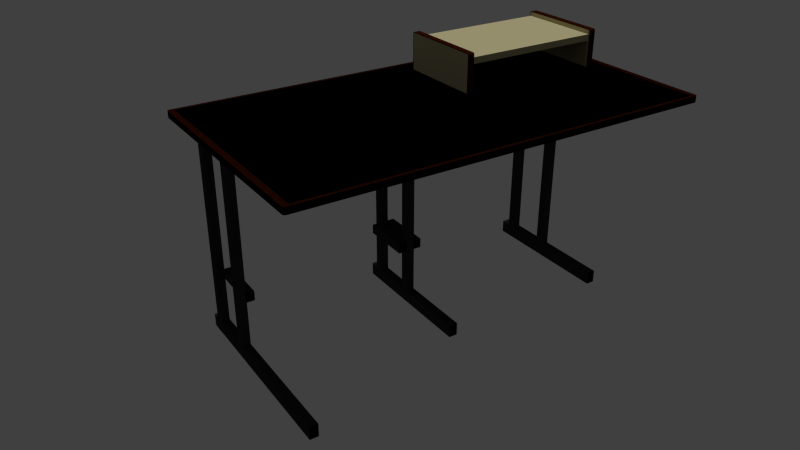 # Source: MesaMiComputadoraParaUnity.blend  (saved by Blender 2.79.0; exported with 4.5.12 LTS)
import bpy
from mathutils import Matrix  # noqa: F401  (used for matrix-valued properties, if any)

bpy.ops.wm.read_factory_settings(use_empty=True)
scene = bpy.context.scene
scene.name = 'Scene'

# ---- collections
col_collection_1 = bpy.data.collections.new('Collection 1'); scene.collection.children.link(col_collection_1)

# ---- materials (node trees are filled in below, after node groups)
mat_laminablanca = bpy.data.materials.new('LaminaBlanca')
mat_laminablanca.alpha_threshold = 0.0
mat_laminablanca.use_transparent_shadow = False
mat_laminablanca.diffuse_color = (0.4385, 0.3931, 0.2233, 1.0)
mat_laminablanca.roughness = 0.5
mat_laminablanca.specular_intensity = 0.0
mat_sucio = bpy.data.materials.new('Sucio')
mat_sucio.alpha_threshold = 0.0
mat_sucio.use_transparent_shadow = False
mat_sucio.diffuse_color = (0.00637, 0.00637, 0.00637, 1.0)
mat_sucio.roughness = 0.5
mat_sucio.specular_intensity = 0.0
mat_material = bpy.data.materials.new('Material')
mat_material.alpha_threshold = 0.0
mat_material.use_transparent_shadow = False
mat_material.diffuse_color = (0.03106, 0.03106, 0.03106, 1.0)
mat_material.specular_color = (0.08714, 0.08714, 0.08714)
mat_material.roughness = 0.5
mat_material.specular_intensity = 0.0
mat_tapitas = bpy.data.materials.new('Tapitas')
mat_tapitas.alpha_threshold = 0.0
mat_tapitas.use_transparent_shadow = False
mat_tapitas.diffuse_color = (0.0, 0.0, 0.0, 1.0)
mat_tapitas.specular_color = (0.06998, 0.06998, 0.06998)
mat_tapitas.roughness = 0.5
mat_tapitas.specular_intensity = 0.01167
mat_goma = bpy.data.materials.new('Goma')
mat_goma.alpha_threshold = 0.0
mat_goma.use_transparent_shadow = False
mat_goma.diffuse_color = (0.02721, 0.00425, 0.0003562, 1.0)
mat_goma.specular_color = (0.2266, 0.0362, 0.005214)
mat_goma.roughness = 0.5
mat_goma.specular_intensity = 0.214

# ---- material node trees

# ---- world
world_world = bpy.data.worlds.new('World'); scene.world = world_world
world_world.color = (0.05088, 0.05088, 0.05088)
world_world.use_sun_shadow = False
world_world.sun_shadow_jitter_overblur = 0.0
world_world.cycles.sampling_method = 'NONE'
world_world.cycles.sample_map_resolution = 256

# ---- cameras
cam_camera = bpy.data.cameras.new('Camera')
cam_camera.clip_end = 100.0
cam_camera.lens = 35.0
cam_camera.sensor_width = 32.0
cam_camera.sensor_height = 18.0
cam_camera.display_size = 2.0
cam_camera.dof.focus_distance = 0.0
cam_camera.dof.aperture_fstop = 128.0
cam_camera.dof.aperture_blades = 6

# ---- lights
light_hemi = bpy.data.lights.new('Hemi', 'SUN')
light_hemi.transmission_factor = 0.0
light_hemi.angle = 0.1993
light_hemi.energy = 2.0
light_hemi.shadow_buffer_clip_start = 0.5
light_hemi.shadow_soft_size = 0.1
light_hemi.shadow_cascade_max_distance = 1000.0
light_hemi.cycles.use_multiple_importance_sampling = False

# ---- meshes
me_cube_023 = bpy.data.meshes.new('Cube.023')
me_cube_023.from_pydata([(-0.01001, 0.1287, 0.05689), (-0.01001, 0.1304, 0.05685), (-0.01001, 0.1317, 0.0565), (-0.01001, 0.1331, 0.05611), (0.01001, 0.1317, 0.0565), (0.01001, 0.1304, 0.05685), (0.01001, 0.1287, 0.05689), (0.01001, 0.127, 0.05689), (0.01001, 0.1253, 0.05689), (0.01001, 0.1355, 0.04152), (0.01001, 0.1355, 0.04372), (0.01001, 0.1355, 0.04591), (0.01001, 0.1355, 0.04811), (0.01001, 0.1355, 0.0503), (0.01001, 0.1354, 0.05237), (0.01001, 0.1349, 0.05405), (0.01001, 0.1331, 0.05611), (-0.01001, 0.1349, 0.05405), (-0.01001, 0.1354, 0.05237), (-0.01001, 0.1355, 0.0503), (-0.01001, 0.1355, 0.04811), (-0.01001, 0.1355, 0.04591), (-0.01001, 0.1355, 0.04372), (-0.01001, 0.1355, -0.05844), (0.01001, 0.1355, 0.03932), (0.01001, 0.1355, -0.05844), (0.01001, 0.1355, 0.03713), (-0.01001, -0.1253, 0.05689), (-0.01001, -0.127, 0.05689), (-0.01001, -0.1287, 0.05689), (-0.01001, -0.1304, 0.05685), (-0.01001, -0.1317, 0.0565), (-0.01001, -0.1331, 0.05611), (0.01001, -0.1317, 0.0565), (0.01001, -0.1304, 0.05685), (0.01001, -0.1287, 0.05689), (0.01001, -0.127, 0.05689), (0.01001, -0.1253, 0.05689), (0.01001, -0.1355, 0.04152), (0.01001, -0.1355, 0.04372), (0.01001, -0.1355, 0.04591), (0.01001, -0.1355, 0.04811), (0.01001, -0.1355, 0.0503), (0.01001, -0.1354, 0.05237), (0.01001, -0.1349, 0.05405), (0.01001, -0.1331, 0.05611), (-0.01001, -0.1349, 0.05405), (-0.01001, -0.1354, 0.05237), (-0.01001, -0.1355, 0.0503), (-0.01001, -0.1355, 0.04811), (-0.01001, -0.1355, 0.04591), (-0.01001, -0.1355, 0.04372), (-0.01001, 0.1253, 0.05689), (-0.01001, 0.127, 0.05689), (-0.01001, -0.1355, -0.05844), (0.01001, -0.1355, 0.03932), (0.01001, -0.1355, -0.05844), (0.01001, -0.1355, 0.03713)], [], [(33, 45, 44, 43, 42, 41, 40, 39, 38, 55, 57, 56, 25, 26, 24, 9, 10, 11, 12, 13, 14, 15, 16, 4, 5, 6, 7, 8, 37, 36, 35, 34), (47, 46, 32, 31, 30, 29, 28, 27, 52, 53, 0, 1, 2, 3, 17, 18, 19, 20, 21, 22, 23, 54, 51, 50, 49, 48)])
me_cube_023.materials.append(mat_laminablanca)
me_cube_023.use_remesh_preserve_volume = False
me_cube_023.use_remesh_preserve_attributes = False
me_cube_023.use_mirror_vertex_groups = False
me_cube_023.update()
me_cube_022 = bpy.data.meshes.new('Cube.022')
me_cube_022.from_pydata([(-0.6331, -0.318, -0.009727), (-0.6331, -0.3433, 0.009727), (-0.6318, -0.3427, 0.009708), (-0.6331, -0.3433, 0.009236), (-0.6318, -0.3427, 0.009218), (-0.6318, -0.3138, 0.009218), (-0.6331, -0.3144, 0.009236), (-0.6318, -0.3138, 0.009708), (-0.6331, -0.3144, 0.009727), (-0.6318, -0.3138, -0.009218), (-0.6331, -0.3144, -0.009236), (-0.6318, -0.3138, -0.009708), (-0.6331, -0.3144, -0.009727), (-0.6331, -0.3216, -0.009727), (-0.6331, -0.3252, -0.009727), (-0.6331, -0.3288, -0.009727), (-0.6331, -0.3325, -0.009727), (-0.6331, -0.3361, -0.009727), (-0.6318, -0.3174, -0.009708), (-0.6318, -0.321, -0.009708), (-0.6318, -0.3246, -0.009708), (-0.6318, -0.3282, -0.009708), (-0.6318, -0.3318, -0.009708), (-0.6318, -0.3354, -0.009708), (-0.6331, -0.318, -0.009236), (-0.6331, -0.3216, -0.009236), (-0.6331, -0.3252, -0.009236), (-0.6331, -0.3288, -0.009236), (-0.6331, -0.3325, -0.009236), (-0.6331, -0.3361, -0.009236), (-0.6318, -0.3174, -0.009218), (-0.6318, -0.321, -0.009218), (-0.6318, -0.3246, -0.009218), (-0.6318, -0.3282, -0.009218), (-0.6318, -0.3318, -0.009218), (-0.6318, -0.3354, -0.009218), (-0.6318, -0.339, 0.009218), (-0.6318, -0.3354, 0.009218), (-0.6318, -0.3318, 0.009218), (-0.6318, -0.3282, 0.009218), (-0.6318, -0.3246, 0.009218), (-0.6318, -0.321, 0.009218), (-0.6318, -0.3174, 0.009218), (-0.6331, -0.3397, 0.009236), (-0.6331, -0.3361, 0.009236), (-0.6331, -0.3325, 0.009236), (-0.6331, -0.3288, 0.009236), (-0.6331, -0.3252, 0.009236), (-0.6331, -0.3216, 0.009236), (-0.6331, -0.318, 0.009236), (-0.6318, -0.339, 0.009708), (-0.6318, -0.3354, 0.009708), (-0.6318, -0.3318, 0.009708), (-0.6318, -0.3282, 0.009708), (-0.6318, -0.3246, 0.009708), (-0.6318, -0.321, 0.009708), (-0.6318, -0.3174, 0.009708), (-0.6331, -0.3397, 0.009727), (-0.6331, -0.3361, 0.009727), (-0.6331, -0.3325, 0.009727), (-0.6331, -0.3288, 0.009727), (-0.6331, -0.3252, 0.009727), (-0.6331, -0.3216, 0.009727), (-0.6331, -0.318, 0.009727), (-0.6119, -0.3433, 0.009727), (-0.6107, -0.3427, 0.009708), (-0.6119, -0.3433, 0.009236), (-0.6107, -0.3427, 0.009218), (-0.6149, -0.3433, 0.009727), (-0.618, -0.3433, 0.009727), (-0.621, -0.3433, 0.009727), (-0.624, -0.3433, 0.009727), (-0.627, -0.3433, 0.009727), (-0.63, -0.3433, 0.009727), (-0.6137, -0.3427, 0.009708), (-0.6168, -0.3427, 0.009708), (-0.6198, -0.3427, 0.009708), (-0.6228, -0.3427, 0.009708), (-0.6258, -0.3427, 0.009708), (-0.6288, -0.3427, 0.009708), (-0.6149, -0.3433, 0.009236), (-0.618, -0.3433, 0.009236), (-0.621, -0.3433, 0.009236), (-0.624, -0.3433, 0.009236), (-0.627, -0.3433, 0.009236), (-0.63, -0.3433, 0.009236), (-0.6137, -0.3427, 0.009218), (-0.6168, -0.3427, 0.009218), (-0.6198, -0.3427, 0.009218), (-0.6228, -0.3427, 0.009218), (-0.6258, -0.3427, 0.009218), (-0.6288, -0.3427, 0.009218), (0.6331, -0.318, -0.009727), (0.6331, -0.3433, 0.009727), (0.6331, -0.3433, -0.009727), (0.6318, -0.3427, 0.009708), (0.6318, -0.3427, -0.009708), (0.6331, -0.3433, 0.009236), (0.6331, -0.3433, -0.009236), (0.6318, -0.3427, 0.009218), (0.6318, -0.3138, 0.009218), (0.6331, -0.3144, 0.009236), (0.6318, -0.3427, -0.009218), (0.6318, -0.3138, 0.009708), (0.6331, -0.3144, 0.009727), (0.6318, -0.3138, -0.009218), (0.6331, -0.3144, -0.009236), (0.6318, -0.3138, -0.009708), (0.6331, -0.3144, -0.009727), (0.6331, -0.3216, -0.009727), (0.6331, -0.3252, -0.009727), (0.6331, -0.3288, -0.009727), (0.6331, -0.3325, -0.009727), (0.6331, -0.3361, -0.009727), (0.6331, -0.3397, -0.009727), (0.6318, -0.3174, -0.009708), (0.6318, -0.321, -0.009708), (0.6318, -0.3246, -0.009708), (0.6318, -0.3282, -0.009708), (0.6318, -0.3318, -0.009708), (0.6318, -0.3354, -0.009708), (0.6318, -0.339, -0.009708), (0.6331, -0.318, -0.009236), (0.6331, -0.3216, -0.009236), (0.6331, -0.3252, -0.009236), (0.6331, -0.3288, -0.009236), (0.6331, -0.3325, -0.009236), (0.6331, -0.3361, -0.009236), (0.6331, -0.3397, -0.009236), (0.6318, -0.3174, -0.009218), (0.6318, -0.321, -0.009218), (0.6318, -0.3246, -0.009218), (0.6318, -0.3282, -0.009218), (0.6318, -0.3318, -0.009218), (0.6318, -0.3354, -0.009218), (0.6318, -0.339, -0.009218), (0.6318, -0.339, 0.009218), (0.6318, -0.3354, 0.009218), (0.6318, -0.3318, 0.009218), (0.6318, -0.3282, 0.009218), (0.6318, -0.3246, 0.009218), (0.6318, -0.321, 0.009218), (0.6318, -0.3174, 0.009218), (0.6331, -0.3397, 0.009236), (0.6331, -0.3361, 0.009236), (0.6331, -0.3325, 0.009236), (0.6331, -0.3288, 0.009236), (0.6331, -0.3252, 0.009236), (0.6331, -0.3216, 0.009236), (0.6331, -0.318, 0.009236), (0.6318, -0.339, 0.009708), (0.6318, -0.3354, 0.009708), (0.6318, -0.3318, 0.009708), (0.6318, -0.3282, 0.009708), (0.6318, -0.3246, 0.009708), (0.6318, -0.321, 0.009708), (0.6318, -0.3174, 0.009708), (0.6331, -0.3397, 0.009727), (0.6331, -0.3361, 0.009727), (0.6331, -0.3325, 0.009727), (0.6331, -0.3288, 0.009727), (0.6331, -0.3252, 0.009727), (0.6331, -0.3216, 0.009727), (0.6331, -0.318, 0.009727), (0.6119, -0.3433, 0.009727), (0.6107, -0.3427, 0.009708), (0.6119, -0.3433, 0.009236), (0.6107, -0.3427, 0.009218), (0.6107, -0.3427, -0.009708), (0.6119, -0.3433, -0.009236), (0.6107, -0.3427, -0.009218), (0.6149, -0.3433, 0.009727), (0.618, -0.3433, 0.009727), (0.621, -0.3433, 0.009727), (0.624, -0.3433, 0.009727), (0.627, -0.3433, 0.009727), (0.63, -0.3433, 0.009727), (0.6137, -0.3427, 0.009708), (0.6168, -0.3427, 0.009708), (0.6198, -0.3427, 0.009708), (0.6228, -0.3427, 0.009708), (0.6258, -0.3427, 0.009708), (0.6288, -0.3427, 0.009708), (0.6149, -0.3433, 0.009236), (0.618, -0.3433, 0.009236), (0.621, -0.3433, 0.009236), (0.624, -0.3433, 0.009236), (0.627, -0.3433, 0.009236), (0.63, -0.3433, 0.009236), (0.6137, -0.3427, 0.009218), (0.6168, -0.3427, 0.009218), (0.6198, -0.3427, 0.009218), (0.6228, -0.3427, 0.009218), (0.6258, -0.3427, 0.009218), (0.6288, -0.3427, 0.009218), (0.63, -0.3433, -0.009727), (0.627, -0.3433, -0.009727), (0.624, -0.3433, -0.009727), (0.621, -0.3433, -0.009727), (0.618, -0.3433, -0.009727), (0.6288, -0.3427, -0.009708), (0.6258, -0.3427, -0.009708), (0.6228, -0.3427, -0.009708), (0.6198, -0.3427, -0.009708), (0.6168, -0.3427, -0.009708), (0.6137, -0.3427, -0.009708), (0.63, -0.3433, -0.009236), (0.627, -0.3433, -0.009236), (0.624, -0.3433, -0.009236), (0.621, -0.3433, -0.009236), (0.618, -0.3433, -0.009236), (0.6149, -0.3433, -0.009236), (0.6288, -0.3427, -0.009218), (0.6258, -0.3427, -0.009218), (0.6228, -0.3427, -0.009218), (0.6198, -0.3427, -0.009218), (0.6168, -0.3427, -0.009218), (0.6137, -0.3427, -0.009218), (0.6331, -0.318, -0.009727), (0.6331, -0.3433, 0.009727), (0.6331, -0.3433, -0.009727), (0.6318, -0.3427, 0.009708), (0.6318, -0.3427, -0.009708), (0.6331, -0.3433, 0.009236), (0.6331, -0.3433, -0.009236), (0.6318, -0.3427, 0.009218), (0.6318, -0.3138, 0.009218), (0.6331, -0.3144, 0.009236), (0.6318, -0.3427, -0.009218), (0.6318, -0.3138, 0.009708), (0.6331, -0.3144, 0.009727), (0.6318, -0.3138, -0.009218), (0.6331, -0.3144, -0.009236), (0.6318, -0.3138, -0.009708), (0.6331, -0.3144, -0.009727), (0.6331, -0.3216, -0.009727), (0.6331, -0.3252, -0.009727), (0.6331, -0.3288, -0.009727), (0.6331, -0.3325, -0.009727), (0.6331, -0.3361, -0.009727), (0.6331, -0.3397, -0.009727), (0.6318, -0.3174, -0.009708), (0.6318, -0.321, -0.009708), (0.6318, -0.3246, -0.009708), (0.6318, -0.3282, -0.009708), (0.6318, -0.3318, -0.009708), (0.6318, -0.3354, -0.009708), (0.6318, -0.339, -0.009708), (0.6331, -0.318, -0.009236), (0.6331, -0.3216, -0.009236), (0.6331, -0.3252, -0.009236), (0.6331, -0.3288, -0.009236), (0.6331, -0.3325, -0.009236), (0.6331, -0.3361, -0.009236), (0.6331, -0.3397, -0.009236), (0.6318, -0.3174, -0.009218), (0.6318, -0.321, -0.009218), (0.6318, -0.3246, -0.009218), (0.6318, -0.3282, -0.009218), (0.6318, -0.3318, -0.009218), (0.6318, -0.3354, -0.009218), (0.6318, -0.339, -0.009218), (0.6318, -0.339, 0.009218), (0.6318, -0.3354, 0.009218), (0.6318, -0.3318, 0.009218), (0.6318, -0.3282, 0.009218), (0.6318, -0.3246, 0.009218), (0.6318, -0.321, 0.009218), (0.6318, -0.3174, 0.009218), (0.6331, -0.3397, 0.009236), (0.6331, -0.3361, 0.009236), (0.6331, -0.3325, 0.009236), (0.6331, -0.3288, 0.009236), (0.6331, -0.3252, 0.009236), (0.6331, -0.3216, 0.009236), (0.6331, -0.318, 0.009236), (0.6318, -0.339, 0.009708), (0.6318, -0.3354, 0.009708), (0.6318, -0.3318, 0.009708), (0.6318, -0.3282, 0.009708), (0.6318, -0.3246, 0.009708), (0.6318, -0.321, 0.009708), (0.6318, -0.3174, 0.009708), (0.6331, -0.3397, 0.009727), (0.6331, -0.3361, 0.009727), (0.6331, -0.3325, 0.009727), (0.6331, -0.3288, 0.009727), (0.6331, -0.3252, 0.009727), (0.6331, -0.3216, 0.009727), (0.6331, -0.318, 0.009727), (0.6119, -0.3433, 0.009727), (0.6107, -0.3427, 0.009708), (0.6119, -0.3433, 0.009236), (0.6107, -0.3427, 0.009218), (0.6107, -0.3427, -0.009708), (0.6119, -0.3433, -0.009236), (0.6107, -0.3427, -0.009218), (0.6149, -0.3433, 0.009727), (0.618, -0.3433, 0.009727), (0.621, -0.3433, 0.009727), (0.624, -0.3433, 0.009727), (0.627, -0.3433, 0.009727), (0.63, -0.3433, 0.009727), (0.6137, -0.3427, 0.009708), (0.6168, -0.3427, 0.009708), (0.6198, -0.3427, 0.009708), (0.6228, -0.3427, 0.009708), (0.6258, -0.3427, 0.009708), (0.6288, -0.3427, 0.009708), (0.6149, -0.3433, 0.009236), (0.618, -0.3433, 0.009236), (0.621, -0.3433, 0.009236), (0.624, -0.3433, 0.009236), (0.627, -0.3433, 0.009236), (0.63, -0.3433, 0.009236), (0.6137, -0.3427, 0.009218), (0.6168, -0.3427, 0.009218), (0.6198, -0.3427, 0.009218), (0.6228, -0.3427, 0.009218), (0.6258, -0.3427, 0.009218), (0.6288, -0.3427, 0.009218), (0.63, -0.3433, -0.009727), (0.627, -0.3433, -0.009727), (0.624, -0.3433, -0.009727), (0.621, -0.3433, -0.009727), (0.618, -0.3433, -0.009727), (0.6288, -0.3427, -0.009708), (0.6258, -0.3427, -0.009708), (0.6228, -0.3427, -0.009708), (0.6198, -0.3427, -0.009708), (0.6168, -0.3427, -0.009708), (0.6137, -0.3427, -0.009708), (0.63, -0.3433, -0.009236), (0.627, -0.3433, -0.009236), (0.624, -0.3433, -0.009236), (0.621, -0.3433, -0.009236), (0.618, -0.3433, -0.009236), (0.6149, -0.3433, -0.009236), (0.6288, -0.3427, -0.009218), (0.6258, -0.3427, -0.009218), (0.6228, -0.3427, -0.009218), (0.6198, -0.3427, -0.009218), (0.6168, -0.3427, -0.009218), (0.6137, -0.3427, -0.009218), (-0.6331, -0.318, -0.009727), (-0.6331, -0.3433, 0.009727), (-0.6318, -0.3427, 0.009708), (-0.6331, -0.3433, 0.009236), (-0.6318, -0.3427, 0.009218), (-0.6318, -0.3138, 0.009218), (-0.6331, -0.3144, 0.009236), (-0.6318, -0.3138, 0.009708), (-0.6331, -0.3144, 0.009727), (0.0, -0.3433, 0.009727), (-0.6318, -0.3138, -0.009218), (0.0, -0.3427, 0.009708), (-0.6331, -0.3144, -0.009236), (-0.6318, -0.3138, -0.009708), (0.0, -0.3433, 0.009236), (-0.6331, -0.3144, -0.009727), (0.0, -0.3427, 0.009218), (-0.6331, -0.3216, -0.009727), (-0.6331, -0.3252, -0.009727), (-0.6331, -0.3288, -0.009727), (-0.6331, -0.3325, -0.009727), (-0.6331, -0.3361, -0.009727), (-0.6318, -0.3174, -0.009708), (-0.6318, -0.321, -0.009708), (-0.6318, -0.3246, -0.009708), (-0.6318, -0.3282, -0.009708), (-0.6318, -0.3318, -0.009708), (-0.6318, -0.3354, -0.009708), (-0.6331, -0.318, -0.009236), (-0.6331, -0.3216, -0.009236), (-0.6331, -0.3252, -0.009236), (-0.6331, -0.3288, -0.009236), (-0.6331, -0.3325, -0.009236), (-0.6331, -0.3361, -0.009236), (-0.6318, -0.3174, -0.009218), (-0.6318, -0.321, -0.009218), (-0.6318, -0.3246, -0.009218), (-0.6318, -0.3282, -0.009218), (-0.6318, -0.3318, -0.009218), (-0.6318, -0.3354, -0.009218), (-0.6318, -0.339, 0.009218), (-0.6318, -0.3354, 0.009218), (-0.6318, -0.3318, 0.009218), (-0.6318, -0.3282, 0.009218), (-0.6318, -0.3246, 0.009218), (-0.6318, -0.321, 0.009218), (-0.6318, -0.3174, 0.009218), (-0.6331, -0.3397, 0.009236), (-0.6331, -0.3361, 0.009236), (-0.6331, -0.3325, 0.009236), (-0.6331, -0.3288, 0.009236), (-0.6331, -0.3252, 0.009236), (-0.6331, -0.3216, 0.009236), (-0.6331, -0.318, 0.009236), (-0.6318, -0.339, 0.009708), (-0.6318, -0.3354, 0.009708), (-0.6318, -0.3318, 0.009708), (-0.6318, -0.3282, 0.009708), (-0.6318, -0.3246, 0.009708), (-0.6318, -0.321, 0.009708), (-0.6318, -0.3174, 0.009708), (-0.6331, -0.3397, 0.009727), (-0.6331, -0.3361, 0.009727), (-0.6331, -0.3325, 0.009727), (-0.6331, -0.3288, 0.009727), (-0.6331, -0.3252, 0.009727), (-0.6331, -0.3216, 0.009727), (-0.6331, -0.318, 0.009727), (-0.6119, -0.3433, 0.009727), (-0.6107, -0.3427, 0.009708), (-0.6119, -0.3433, 0.009236), (-0.6107, -0.3427, 0.009218), (-0.6149, -0.3433, 0.009727), (-0.618, -0.3433, 0.009727), (-0.621, -0.3433, 0.009727), (-0.624, -0.3433, 0.009727), (-0.627, -0.3433, 0.009727), (-0.63, -0.3433, 0.009727), (-0.6137, -0.3427, 0.009708), (-0.6168, -0.3427, 0.009708), (-0.6198, -0.3427, 0.009708), (-0.6228, -0.3427, 0.009708), (-0.6258, -0.3427, 0.009708), (-0.6288, -0.3427, 0.009708), (-0.6149, -0.3433, 0.009236), (-0.618, -0.3433, 0.009236), (-0.621, -0.3433, 0.009236), (-0.624, -0.3433, 0.009236), (-0.627, -0.3433, 0.009236), (-0.63, -0.3433, 0.009236), (-0.6137, -0.3427, 0.009218), (-0.6168, -0.3427, 0.009218), (-0.6198, -0.3427, 0.009218), (-0.6228, -0.3427, 0.009218), (-0.6258, -0.3427, 0.009218), (-0.6288, -0.3427, 0.009218), (-0.6331, 0.318, -0.009727), (-0.6331, 0.3433, 0.009727), (-0.6331, 0.3433, -0.009727), (-0.6318, 0.3427, 0.009708), (-0.6318, 0.3427, -0.009708), (-0.6331, 0.3433, 0.009236), (-0.6331, 0.3433, -0.009236), (-0.6318, 0.3427, 0.009218), (-0.6318, 0.3138, 0.009218), (-0.6331, 0.3144, 0.009236), (-0.6318, 0.3427, -0.009218), (-0.6318, 0.3138, 0.009708), (-0.6331, 0.3144, 0.009727), (-0.6318, 0.3138, -0.009218), (-0.6331, 0.3144, -0.009236), (-0.6318, 0.3138, -0.009708), (-0.6331, 0.3144, -0.009727), (-0.6331, 0.0, 0.009727), (-0.6331, 0.0, -0.009727), (-0.6318, 0.0, 0.009708), (-0.6318, 0.0, -0.009708), (-0.6331, 0.0, 0.009236), (-0.6331, 0.0, -0.009236), (-0.6318, 0.0, 0.009218), (-0.6318, 0.0, -0.009218), (-0.6331, 0.3216, -0.009727), (-0.6331, 0.3252, -0.009727), (-0.6331, 0.3288, -0.009727), (-0.6331, 0.3325, -0.009727), (-0.6331, 0.3361, -0.009727), (-0.6331, 0.3397, -0.009727), (-0.6318, 0.3174, -0.009708), (-0.6318, 0.321, -0.009708), (-0.6318, 0.3246, -0.009708), (-0.6318, 0.3282, -0.009708), (-0.6318, 0.3318, -0.009708), (-0.6318, 0.3354, -0.009708), (-0.6318, 0.339, -0.009708), (-0.6331, 0.318, -0.009236), (-0.6331, 0.3216, -0.009236), (-0.6331, 0.3252, -0.009236), (-0.6331, 0.3288, -0.009236), (-0.6331, 0.3325, -0.009236), (-0.6331, 0.3361, -0.009236), (-0.6331, 0.3397, -0.009236), (-0.6318, 0.3174, -0.009218), (-0.6318, 0.321, -0.009218), (-0.6318, 0.3246, -0.009218), (-0.6318, 0.3282, -0.009218), (-0.6318, 0.3318, -0.009218), (-0.6318, 0.3354, -0.009218), (-0.6318, 0.339, -0.009218), (-0.6318, 0.339, 0.009218), (-0.6318, 0.3354, 0.009218), (-0.6318, 0.3318, 0.009218), (-0.6318, 0.3282, 0.009218), (-0.6318, 0.3246, 0.009218), (-0.6318, 0.321, 0.009218), (-0.6318, 0.3174, 0.009218), (-0.6331, 0.3397, 0.009236), (-0.6331, 0.3361, 0.009236), (-0.6331, 0.3325, 0.009236), (-0.6331, 0.3288, 0.009236), (-0.6331, 0.3252, 0.009236), (-0.6331, 0.3216, 0.009236), (-0.6331, 0.318, 0.009236), (-0.6318, 0.339, 0.009708), (-0.6318, 0.3354, 0.009708), (-0.6318, 0.3318, 0.009708), (-0.6318, 0.3282, 0.009708), (-0.6318, 0.3246, 0.009708), (-0.6318, 0.321, 0.009708), (-0.6318, 0.3174, 0.009708), (-0.6331, 0.3397, 0.009727), (-0.6331, 0.3361, 0.009727), (-0.6331, 0.3325, 0.009727), (-0.6331, 0.3288, 0.009727), (-0.6331, 0.3252, 0.009727), (-0.6331, 0.3216, 0.009727), (-0.6331, 0.318, 0.009727), (-0.6119, 0.3433, 0.009727), (-0.6107, 0.3427, 0.009708), (-0.6119, 0.3433, 0.009236), (-0.6107, 0.3427, 0.009218), (-0.6119, 0.3433, -0.009727), (-0.6107, 0.3427, -0.009708), (-0.6119, 0.3433, -0.009236), (-0.6107, 0.3427, -0.009218), (-0.6149, 0.3433, 0.009727), (-0.618, 0.3433, 0.009727), (-0.621, 0.3433, 0.009727), (-0.624, 0.3433, 0.009727), (-0.627, 0.3433, 0.009727), (-0.63, 0.3433, 0.009727), (-0.6137, 0.3427, 0.009708), (-0.6168, 0.3427, 0.009708), (-0.6198, 0.3427, 0.009708), (-0.6228, 0.3427, 0.009708), (-0.6258, 0.3427, 0.009708), (-0.6288, 0.3427, 0.009708), (-0.6149, 0.3433, 0.009236), (-0.618, 0.3433, 0.009236), (-0.621, 0.3433, 0.009236), (-0.624, 0.3433, 0.009236), (-0.627, 0.3433, 0.009236), (-0.63, 0.3433, 0.009236), (-0.6137, 0.3427, 0.009218), (-0.6168, 0.3427, 0.009218), (-0.6198, 0.3427, 0.009218), (-0.6228, 0.3427, 0.009218), (-0.6258, 0.3427, 0.009218), (-0.6288, 0.3427, 0.009218), (-0.63, 0.3433, -0.009727), (-0.627, 0.3433, -0.009727), (-0.624, 0.3433, -0.009727), (-0.621, 0.3433, -0.009727), (-0.618, 0.3433, -0.009727), (-0.6149, 0.3433, -0.009727), (-0.6288, 0.3427, -0.009708), (-0.6258, 0.3427, -0.009708), (-0.6228, 0.3427, -0.009708), (-0.6198, 0.3427, -0.009708), (-0.6168, 0.3427, -0.009708), (-0.6137, 0.3427, -0.009708), (-0.63, 0.3433, -0.009236), (-0.627, 0.3433, -0.009236), (-0.624, 0.3433, -0.009236), (-0.621, 0.3433, -0.009236), (-0.618, 0.3433, -0.009236), (-0.6149, 0.3433, -0.009236), (-0.6288, 0.3427, -0.009218), (-0.6258, 0.3427, -0.009218), (-0.6228, 0.3427, -0.009218), (-0.6198, 0.3427, -0.009218), (-0.6168, 0.3427, -0.009218), (-0.6137, 0.3427, -0.009218), (0.6331, 0.318, -0.009727), (0.6331, 0.3433, 0.009727), (0.6331, 0.3433, -0.009727), (0.6318, 0.3427, 0.009708), (0.6318, 0.3427, -0.009708), (0.6331, 0.3433, 0.009236), (0.6331, 0.3433, -0.009236), (0.6318, 0.3427, 0.009218), (0.6318, 0.3138, 0.009218), (0.6331, 0.3144, 0.009236), (0.6318, 0.3427, -0.009218), (0.6318, 0.3138, 0.009708), (0.6331, 0.3144, 0.009727), (0.6318, 0.3138, -0.009218), (0.6331, 0.3144, -0.009236), (0.6318, 0.3138, -0.009708), (0.6331, 0.3144, -0.009727), (0.6331, 0.0, 0.009727), (0.6331, 0.0, -0.009727), (0.6318, 0.0, 0.009708), (0.6318, 0.0, -0.009708), (0.6331, 0.0, 0.009236), (0.6331, 0.0, -0.009236), (0.6318, 0.0, 0.009218), (0.6318, 0.0, -0.009218), (0.6331, 0.3216, -0.009727), (0.6331, 0.3252, -0.009727), (0.6331, 0.3288, -0.009727), (0.6331, 0.3325, -0.009727), (0.6331, 0.3361, -0.009727), (0.6331, 0.3397, -0.009727), (0.6318, 0.3174, -0.009708), (0.6318, 0.321, -0.009708), (0.6318, 0.3246, -0.009708), (0.6318, 0.3282, -0.009708), (0.6318, 0.3318, -0.009708), (0.6318, 0.3354, -0.009708), (0.6318, 0.339, -0.009708), (0.6331, 0.318, -0.009236), (0.6331, 0.3216, -0.009236), (0.6331, 0.3252, -0.009236), (0.6331, 0.3288, -0.009236), (0.6331, 0.3325, -0.009236), (0.6331, 0.3361, -0.009236), (0.6331, 0.3397, -0.009236), (0.6318, 0.3174, -0.009218), (0.6318, 0.321, -0.009218), (0.6318, 0.3246, -0.009218), (0.6318, 0.3282, -0.009218), (0.6318, 0.3318, -0.009218), (0.6318, 0.3354, -0.009218), (0.6318, 0.339, -0.009218), (0.6318, 0.339, 0.009218), (0.6318, 0.3354, 0.009218), (0.6318, 0.3318, 0.009218), (0.6318, 0.3282, 0.009218), (0.6318, 0.3246, 0.009218), (0.6318, 0.321, 0.009218), (0.6318, 0.3174, 0.009218), (0.6331, 0.3397, 0.009236), (0.6331, 0.3361, 0.009236), (0.6331, 0.3325, 0.009236), (0.6331, 0.3288, 0.009236), (0.6331, 0.3252, 0.009236), (0.6331, 0.3216, 0.009236), (0.6331, 0.318, 0.009236), (0.6318, 0.339, 0.009708), (0.6318, 0.3354, 0.009708), (0.6318, 0.3318, 0.009708), (0.6318, 0.3282, 0.009708), (0.6318, 0.3246, 0.009708), (0.6318, 0.321, 0.009708), (0.6318, 0.3174, 0.009708), (0.6331, 0.3397, 0.009727), (0.6331, 0.3361, 0.009727), (0.6331, 0.3325, 0.009727), (0.6331, 0.3288, 0.009727), (0.6331, 0.3252, 0.009727), (0.6331, 0.3216, 0.009727), (0.6331, 0.318, 0.009727), (0.6119, 0.3433, 0.009727), (0.6107, 0.3427, 0.009708), (0.6119, 0.3433, 0.009236), (0.6107, 0.3427, 0.009218), (0.6119, 0.3433, -0.009727), (0.6107, 0.3427, -0.009708), (0.6119, 0.3433, -0.009236), (0.6107, 0.3427, -0.009218), (0.6149, 0.3433, 0.009727), (0.618, 0.3433, 0.009727), (0.621, 0.3433, 0.009727), (0.624, 0.3433, 0.009727), (0.627, 0.3433, 0.009727), (0.63, 0.3433, 0.009727), (0.6137, 0.3427, 0.009708), (0.6168, 0.3427, 0.009708), (0.6198, 0.3427, 0.009708), (0.6228, 0.3427, 0.009708), (0.6258, 0.3427, 0.009708), (0.6288, 0.3427, 0.009708), (0.6149, 0.3433, 0.009236), (0.618, 0.3433, 0.009236), (0.621, 0.3433, 0.009236), (0.624, 0.3433, 0.009236), (0.627, 0.3433, 0.009236), (0.63, 0.3433, 0.009236), (0.6137, 0.3427, 0.009218), (0.6168, 0.3427, 0.009218), (0.6198, 0.3427, 0.009218), (0.6228, 0.3427, 0.009218), (0.6258, 0.3427, 0.009218), (0.6288, 0.3427, 0.009218), (0.63, 0.3433, -0.009727), (0.627, 0.3433, -0.009727), (0.624, 0.3433, -0.009727), (0.621, 0.3433, -0.009727), (0.618, 0.3433, -0.009727), (0.6149, 0.3433, -0.009727), (0.6288, 0.3427, -0.009708), (0.6258, 0.3427, -0.009708), (0.6228, 0.3427, -0.009708), (0.6198, 0.3427, -0.009708), (0.6168, 0.3427, -0.009708), (0.6137, 0.3427, -0.009708), (0.63, 0.3433, -0.009236), (0.627, 0.3433, -0.009236), (0.624, 0.3433, -0.009236), (0.621, 0.3433, -0.009236), (0.618, 0.3433, -0.009236), (0.6149, 0.3433, -0.009236), (0.6288, 0.3427, -0.009218), (0.6258, 0.3427, -0.009218), (0.6228, 0.3427, -0.009218), (0.6198, 0.3427, -0.009218), (0.6168, 0.3427, -0.009218), (0.6137, 0.3427, -0.009218), (0.6331, 0.318, -0.009727), (0.6331, 0.3433, 0.009727), (0.6331, 0.3433, -0.009727), (0.6318, 0.3427, 0.009708), (0.6318, 0.3427, -0.009708), (0.6331, 0.3433, 0.009236), (0.6331, 0.3433, -0.009236), (0.6318, 0.3427, 0.009218), (0.6318, 0.3138, 0.009218), (0.6331, 0.3144, 0.009236), (0.6318, 0.3427, -0.009218), (0.6318, 0.3138, 0.009708), (0.6331, 0.3144, 0.009727), (0.6318, 0.3138, -0.009218), (0.6331, 0.3144, -0.009236), (0.6318, 0.3138, -0.009708), (0.6331, 0.3144, -0.009727), (0.6331, 0.0, 0.009727), (0.6331, 0.0, -0.009727), (0.6318, 0.0, 0.009708), (0.6318, 0.0, -0.009708), (0.6331, 0.0, 0.009236), (0.6331, 0.0, -0.009236), (0.6318, 0.0, 0.009218), (0.6318, 0.0, -0.009218), (0.6331, 0.3216, -0.009727), (0.6331, 0.3252, -0.009727), (0.6331, 0.3288, -0.009727), (0.6331, 0.3325, -0.009727), (0.6331, 0.3361, -0.009727), (0.6331, 0.3397, -0.009727), (0.6318, 0.3174, -0.009708), (0.6318, 0.321, -0.009708), (0.6318, 0.3246, -0.009708), (0.6318, 0.3282, -0.009708), (0.6318, 0.3318, -0.009708), (0.6318, 0.3354, -0.009708), (0.6318, 0.339, -0.009708), (0.6331, 0.318, -0.009236), (0.6331, 0.3216, -0.009236), (0.6331, 0.3252, -0.009236), (0.6331, 0.3288, -0.009236), (0.6331, 0.3325, -0.009236), (0.6331, 0.3361, -0.009236), (0.6331, 0.3397, -0.009236), (0.6318, 0.3174, -0.009218), (0.6318, 0.321, -0.009218), (0.6318, 0.3246, -0.009218), (0.6318, 0.3282, -0.009218), (0.6318, 0.3318, -0.009218), (0.6318, 0.3354, -0.009218), (0.6318, 0.339, -0.009218), (0.6318, 0.339, 0.009218), (0.6318, 0.3354, 0.009218), (0.6318, 0.3318, 0.009218), (0.6318, 0.3282, 0.009218), (0.6318, 0.3246, 0.009218), (0.6318, 0.321, 0.009218), (0.6318, 0.3174, 0.009218), (0.6331, 0.3397, 0.009236), (0.6331, 0.3361, 0.009236), (0.6331, 0.3325, 0.009236), (0.6331, 0.3288, 0.009236), (0.6331, 0.3252, 0.009236), (0.6331, 0.3216, 0.009236), (0.6331, 0.318, 0.009236), (0.6318, 0.339, 0.009708), (0.6318, 0.3354, 0.009708), (0.6318, 0.3318, 0.009708), (0.6318, 0.3282, 0.009708), (0.6318, 0.3246, 0.009708), (0.6318, 0.321, 0.009708), (0.6318, 0.3174, 0.009708), (0.6331, 0.3397, 0.009727), (0.6331, 0.3361, 0.009727), (0.6331, 0.3325, 0.009727), (0.6331, 0.3288, 0.009727), (0.6331, 0.3252, 0.009727), (0.6331, 0.3216, 0.009727), (0.6331, 0.318, 0.009727), (0.6119, 0.3433, 0.009727), (0.6107, 0.3427, 0.009708), (0.6119, 0.3433, 0.009236), (0.6107, 0.3427, 0.009218), (0.6119, 0.3433, -0.009727), (0.6107, 0.3427, -0.009708), (0.6119, 0.3433, -0.009236), (0.6107, 0.3427, -0.009218), (0.6149, 0.3433, 0.009727), (0.618, 0.3433, 0.009727), (0.621, 0.3433, 0.009727), (0.624, 0.3433, 0.009727), (0.627, 0.3433, 0.009727), (0.63, 0.3433, 0.009727), (0.6137, 0.3427, 0.009708), (0.6168, 0.3427, 0.009708), (0.6198, 0.3427, 0.009708), (0.6228, 0.3427, 0.009708), (0.6258, 0.3427, 0.009708), (0.6288, 0.3427, 0.009708), (0.6149, 0.3433, 0.009236), (0.618, 0.3433, 0.009236), (0.621, 0.3433, 0.009236), (0.624, 0.3433, 0.009236), (0.627, 0.3433, 0.009236), (0.63, 0.3433, 0.009236), (0.6137, 0.3427, 0.009218), (0.6168, 0.3427, 0.009218), (0.6198, 0.3427, 0.009218), (0.6228, 0.3427, 0.009218), (0.6258, 0.3427, 0.009218), (0.6288, 0.3427, 0.009218), (0.63, 0.3433, -0.009727), (0.627, 0.3433, -0.009727), (0.624, 0.3433, -0.009727), (0.621, 0.3433, -0.009727), (0.618, 0.3433, -0.009727), (0.6149, 0.3433, -0.009727), (0.6288, 0.3427, -0.009708), (0.6258, 0.3427, -0.009708), (0.6228, 0.3427, -0.009708), (0.6198, 0.3427, -0.009708), (0.6168, 0.3427, -0.009708), (0.6137, 0.3427, -0.009708), (0.63, 0.3433, -0.009236), (0.627, 0.3433, -0.009236), (0.624, 0.3433, -0.009236), (0.621, 0.3433, -0.009236), (0.618, 0.3433, -0.009236), (0.6149, 0.3433, -0.009236), (0.6288, 0.3427, -0.009218), (0.6258, 0.3427, -0.009218), (0.6228, 0.3427, -0.009218), (0.6198, 0.3427, -0.009218), (0.6168, 0.3427, -0.009218), (0.6137, 0.3427, -0.009218), (-0.6331, 0.318, -0.009727), (-0.6331, 0.3433, 0.009727), (-0.6331, 0.3433, -0.009727), (-0.6318, 0.3427, 0.009708), (-0.6318, 0.3427, -0.009708), (-0.6331, 0.3433, 0.009236), (-0.6331, 0.3433, -0.009236), (-0.6318, 0.3427, 0.009218), (-0.6318, 0.3138, 0.009218), (-0.6331, 0.3144, 0.009236), (-0.6318, 0.3427, -0.009218), (-0.6318, 0.3138, 0.009708), (-0.6331, 0.3144, 0.009727), (0.0, 0.3433, 0.009727), (0.0, 0.3433, -0.009727), (-0.6318, 0.3138, -0.009218), (0.0, 0.3427, 0.009708), (0.0, 0.3427, -0.009708), (-0.6331, 0.3144, -0.009236), (-0.6318, 0.3138, -0.009708), (0.0, 0.3433, 0.009236), (0.0, 0.3433, -0.009236), (-0.6331, 0.3144, -0.009727), (0.0, 0.3427, 0.009218), (0.0, 0.3427, -0.009218), (-0.6331, 0.0, 0.009727), (-0.6331, 0.0, -0.009727), (-0.6318, 0.0, 0.009708), (-0.6318, 0.0, -0.009708), (-0.6331, 0.0, 0.009236), (-0.6331, 0.0, -0.009236), (-0.6318, 0.0, 0.009218), (-0.6318, 0.0, -0.009218), (-0.6331, 0.3216, -0.009727), (-0.6331, 0.3252, -0.009727), (-0.6331, 0.3288, -0.009727), (-0.6331, 0.3325, -0.009727), (-0.6331, 0.3361, -0.009727), (-0.6331, 0.3397, -0.009727), (-0.6318, 0.3174, -0.009708), (-0.6318, 0.321, -0.009708), (-0.6318, 0.3246, -0.009708), (-0.6318, 0.3282, -0.009708), (-0.6318, 0.3318, -0.009708), (-0.6318, 0.3354, -0.009708), (-0.6318, 0.339, -0.009708), (-0.6331, 0.318, -0.009236), (-0.6331, 0.3216, -0.009236), (-0.6331, 0.3252, -0.009236), (-0.6331, 0.3288, -0.009236), (-0.6331, 0.3325, -0.009236), (-0.6331, 0.3361, -0.009236), (-0.6331, 0.3397, -0.009236), (-0.6318, 0.3174, -0.009218), (-0.6318, 0.321, -0.009218), (-0.6318, 0.3246, -0.009218), (-0.6318, 0.3282, -0.009218), (-0.6318, 0.3318, -0.009218), (-0.6318, 0.3354, -0.009218), (-0.6318, 0.339, -0.009218), (-0.6318, 0.339, 0.009218), (-0.6318, 0.3354, 0.009218), (-0.6318, 0.3318, 0.009218), (-0.6318, 0.3282, 0.009218), (-0.6318, 0.3246, 0.009218), (-0.6318, 0.321, 0.009218), (-0.6318, 0.3174, 0.009218), (-0.6331, 0.3397, 0.009236), (-0.6331, 0.3361, 0.009236), (-0.6331, 0.3325, 0.009236), (-0.6331, 0.3288, 0.009236), (-0.6331, 0.3252, 0.009236), (-0.6331, 0.3216, 0.009236), (-0.6331, 0.318, 0.009236), (-0.6318, 0.339, 0.009708), (-0.6318, 0.3354, 0.009708), (-0.6318, 0.3318, 0.009708), (-0.6318, 0.3282, 0.009708), (-0.6318, 0.3246, 0.009708), (-0.6318, 0.321, 0.009708), (-0.6318, 0.3174, 0.009708), (-0.6331, 0.3397, 0.009727), (-0.6331, 0.3361, 0.009727), (-0.6331, 0.3325, 0.009727), (-0.6331, 0.3288, 0.009727), (-0.6331, 0.3252, 0.009727), (-0.6331, 0.3216, 0.009727), (-0.6331, 0.318, 0.009727), (-0.6119, 0.3433, 0.009727), (-0.6107, 0.3427, 0.009708), (-0.6119, 0.3433, 0.009236), (-0.6107, 0.3427, 0.009218), (-0.6119, 0.3433, -0.009727), (-0.6107, 0.3427, -0.009708), (-0.6119, 0.3433, -0.009236), (-0.6107, 0.3427, -0.009218), (-0.6149, 0.3433, 0.009727), (-0.618, 0.3433, 0.009727), (-0.621, 0.3433, 0.009727), (-0.624, 0.3433, 0.009727), (-0.627, 0.3433, 0.009727), (-0.63, 0.3433, 0.009727), (-0.6137, 0.3427, 0.009708), (-0.6168, 0.3427, 0.009708), (-0.6198, 0.3427, 0.009708), (-0.6228, 0.3427, 0.009708), (-0.6258, 0.3427, 0.009708), (-0.6288, 0.3427, 0.009708), (-0.6149, 0.3433, 0.009236), (-0.618, 0.3433, 0.009236), (-0.621, 0.3433, 0.009236), (-0.624, 0.3433, 0.009236), (-0.627, 0.3433, 0.009236), (-0.63, 0.3433, 0.009236), (-0.6137, 0.3427, 0.009218), (-0.6168, 0.3427, 0.009218), (-0.6198, 0.3427, 0.009218), (-0.6228, 0.3427, 0.009218), (-0.6258, 0.3427, 0.009218), (-0.6288, 0.3427, 0.009218), (-0.63, 0.3433, -0.009727), (-0.627, 0.3433, -0.009727), (-0.624, 0.3433, -0.009727), (-0.621, 0.3433, -0.009727), (-0.618, 0.3433, -0.009727), (-0.6149, 0.3433, -0.009727), (-0.6288, 0.3427, -0.009708), (-0.6258, 0.3427, -0.009708), (-0.6228, 0.3427, -0.009708), (-0.6198, 0.3427, -0.009708), (-0.6168, 0.3427, -0.009708), (-0.6137, 0.3427, -0.009708), (-0.63, 0.3433, -0.009236), (-0.627, 0.3433, -0.009236), (-0.624, 0.3433, -0.009236), (-0.621, 0.3433, -0.009236), (-0.618, 0.3433, -0.009236), (-0.6149, 0.3433, -0.009236), (-0.6288, 0.3427, -0.009218), (-0.6258, 0.3427, -0.009218), (-0.6228, 0.3427, -0.009218), (-0.6198, 0.3427, -0.009218), (-0.6168, 0.3427, -0.009218), (-0.6137, 0.3427, -0.009218)], [], [(57, 1, 3, 43), (79, 2, 4, 91), (457, 8, 6, 461), (460, 11, 9, 464), (64, 353, 358, 66), (56, 7, 5, 42), (24, 10, 9, 30), (7, 459, 463, 5), (10, 462, 464, 9), (0, 12, 10, 24), (12, 458, 462, 10), (17, 16, 28, 29), (16, 15, 27, 28), (15, 14, 26, 27), (14, 13, 25, 26), (13, 0, 24, 25), (29, 28, 34, 35), (28, 27, 33, 34), (27, 26, 32, 33), (26, 25, 31, 32), (25, 24, 30, 31), (2, 50, 36, 4), (50, 51, 37, 36), (51, 52, 38, 37), (52, 53, 39, 38), (53, 54, 40, 39), (54, 55, 41, 40), (55, 56, 42, 41), (11, 18, 30, 9), (18, 19, 31, 30), (19, 20, 32, 31), (20, 21, 33, 32), (21, 22, 34, 33), (22, 23, 35, 34), (8, 63, 49, 6), (63, 62, 48, 49), (62, 61, 47, 48), (61, 60, 46, 47), (60, 59, 45, 46), (59, 58, 44, 45), (58, 57, 43, 44), (68, 64, 66, 80), (355, 65, 67, 360), (6, 49, 48, 47, 46, 45, 44, 43, 3, 85, 84, 83, 82, 81, 80, 66, 358, 360, 67, 86, 87, 88, 89, 90, 91, 4, 36, 37, 38, 39, 40, 41, 42, 5, 463, 461), (1, 73, 85, 3), (73, 72, 84, 85), (72, 71, 83, 84), (71, 70, 82, 83), (70, 69, 81, 82), (69, 68, 80, 81), (65, 74, 86, 67), (74, 75, 87, 86), (75, 76, 88, 87), (76, 77, 89, 88), (77, 78, 90, 89), (78, 79, 91, 90), (157, 143, 97, 93), (121, 135, 102, 96), (195, 206, 98, 94), (206, 212, 102, 98), (182, 194, 99, 95), (593, 597, 101, 104), (596, 600, 105, 107), (164, 166, 358, 353), (156, 142, 100, 103), (122, 129, 105, 106), (103, 100, 599, 595), (106, 105, 600, 598), (92, 122, 106, 108), (108, 106, 598, 594), (94, 98, 128, 114), (113, 127, 126, 112), (112, 126, 125, 111), (111, 125, 124, 110), (110, 124, 123, 109), (109, 123, 122, 92), (98, 102, 135, 128), (128, 135, 134, 127), (127, 134, 133, 126), (126, 133, 132, 125), (125, 132, 131, 124), (124, 131, 130, 123), (123, 130, 129, 122), (95, 99, 136, 150), (150, 136, 137, 151), (151, 137, 138, 152), (152, 138, 139, 153), (153, 139, 140, 154), (154, 140, 141, 155), (155, 141, 142, 156), (107, 105, 129, 115), (116, 130, 131, 117), (117, 131, 132, 118), (118, 132, 133, 119), (119, 133, 134, 120), (120, 134, 135, 121), (104, 101, 149, 163), (163, 149, 148, 162), (162, 148, 147, 161), (161, 147, 146, 160), (160, 146, 145, 159), (159, 145, 144, 158), (158, 144, 143, 157), (205, 217, 170, 168), (171, 183, 166, 164), (355, 360, 167, 165), (101, 597, 599, 100, 142, 141, 140, 139, 138, 137, 136, 99, 194, 193, 192, 191, 190, 189, 167, 360, 358, 166, 183, 184, 185, 186, 187, 188, 97, 143, 144, 145, 146, 147, 148, 149), (93, 97, 188, 176), (176, 188, 187, 175), (175, 187, 186, 174), (174, 186, 185, 173), (173, 185, 184, 172), (172, 184, 183, 171), (96, 102, 212, 200), (200, 212, 213, 201), (201, 213, 214, 202), (202, 214, 215, 203), (203, 215, 216, 204), (204, 216, 217, 205), (165, 167, 189, 177), (177, 189, 190, 178), (178, 190, 191, 179), (179, 191, 192, 180), (180, 192, 193, 181), (181, 193, 194, 182), (169, 170, 217, 211), (211, 217, 216, 210), (210, 216, 215, 209), (209, 215, 214, 208), (208, 214, 213, 207), (207, 213, 212, 206), (199, 210, 209, 198), (198, 209, 208, 197), (197, 208, 207, 196), (196, 207, 206, 195), (283, 269, 223, 219), (247, 261, 228, 222), (321, 332, 224, 220), (332, 338, 228, 224), (308, 320, 225, 221), (729, 733, 227, 230), (732, 736, 231, 233), (290, 292, 358, 353), (282, 268, 226, 229), (248, 255, 231, 232), (229, 226, 735, 731), (232, 231, 736, 734), (218, 248, 232, 234), (234, 232, 734, 730), (220, 224, 254, 240), (239, 253, 252, 238), (238, 252, 251, 237), (237, 251, 250, 236), (236, 250, 249, 235), (235, 249, 248, 218), (224, 228, 261, 254), (254, 261, 260, 253), (253, 260, 259, 252), (252, 259, 258, 251), (251, 258, 257, 250), (250, 257, 256, 249), (249, 256, 255, 248), (221, 225, 262, 276), (276, 262, 263, 277), (277, 263, 264, 278), (278, 264, 265, 279), (279, 265, 266, 280), (280, 266, 267, 281), (281, 267, 268, 282), (233, 231, 255, 241), (242, 256, 257, 243), (243, 257, 258, 244), (244, 258, 259, 245), (245, 259, 260, 246), (246, 260, 261, 247), (230, 227, 275, 289), (289, 275, 274, 288), (288, 274, 273, 287), (287, 273, 272, 286), (286, 272, 271, 285), (285, 271, 270, 284), (284, 270, 269, 283), (331, 343, 296, 294), (297, 309, 292, 290), (355, 360, 293, 291), (227, 733, 735, 226, 268, 267, 266, 265, 264, 263, 262, 225, 320, 319, 318, 317, 316, 315, 293, 360, 358, 292, 309, 310, 311, 312, 313, 314, 223, 269, 270, 271, 272, 273, 274, 275), (219, 223, 314, 302), (302, 314, 313, 301), (301, 313, 312, 300), (300, 312, 311, 299), (299, 311, 310, 298), (298, 310, 309, 297), (222, 228, 338, 326), (326, 338, 339, 327), (327, 339, 340, 328), (328, 340, 341, 329), (329, 341, 342, 330), (330, 342, 343, 331), (291, 293, 315, 303), (303, 315, 316, 304), (304, 316, 317, 305), (305, 317, 318, 306), (306, 318, 319, 307), (307, 319, 320, 308), (295, 296, 343, 337), (337, 343, 342, 336), (336, 342, 341, 335), (335, 341, 340, 334), (334, 340, 339, 333), (333, 339, 338, 332), (325, 336, 335, 324), (324, 335, 334, 323), (323, 334, 333, 322), (322, 333, 332, 321), (405, 345, 347, 391), (427, 346, 348, 439), (873, 352, 350, 877), (876, 357, 354, 880), (412, 353, 358, 414), (404, 351, 349, 390), (372, 356, 354, 378), (351, 875, 879, 349), (356, 878, 880, 354), (344, 359, 356, 372), (359, 874, 878, 356), (365, 364, 376, 377), (364, 363, 375, 376), (363, 362, 374, 375), (362, 361, 373, 374), (361, 344, 372, 373), (377, 376, 382, 383), (376, 375, 381, 382), (375, 374, 380, 381), (374, 373, 379, 380), (373, 372, 378, 379), (346, 398, 384, 348), (398, 399, 385, 384), (399, 400, 386, 385), (400, 401, 387, 386), (401, 402, 388, 387), (402, 403, 389, 388), (403, 404, 390, 389), (357, 366, 378, 354), (366, 367, 379, 378), (367, 368, 380, 379), (368, 369, 381, 380), (369, 370, 382, 381), (370, 371, 383, 382), (352, 411, 397, 350), (411, 410, 396, 397), (410, 409, 395, 396), (409, 408, 394, 395), (408, 407, 393, 394), (407, 406, 392, 393), (406, 405, 391, 392), (416, 412, 414, 428), (355, 413, 415, 360), (350, 397, 396, 395, 394, 393, 392, 391, 347, 433, 432, 431, 430, 429, 428, 414, 358, 360, 415, 434, 435, 436, 437, 438, 439, 348, 384, 385, 386, 387, 388, 389, 390, 349, 879, 877), (345, 421, 433, 347), (421, 420, 432, 433), (420, 419, 431, 432), (419, 418, 430, 431), (418, 417, 429, 430), (417, 416, 428, 429), (413, 422, 434, 415), (422, 423, 435, 434), (423, 424, 436, 435), (424, 425, 437, 436), (425, 426, 438, 437), (426, 427, 439, 438), (513, 499, 445, 441), (477, 491, 450, 444), (552, 564, 446, 442), (564, 570, 450, 446), (539, 551, 447, 443), (457, 461, 449, 452), (460, 464, 453, 455), (520, 522, 868, 861), (512, 498, 448, 451), (525, 527, 872, 865), (478, 485, 453, 454), (451, 448, 463, 459), (454, 453, 464, 462), (440, 478, 454, 456), (456, 454, 462, 458), (442, 446, 484, 470), (470, 484, 483, 469), (469, 483, 482, 468), (468, 482, 481, 467), (467, 481, 480, 466), (466, 480, 479, 465), (465, 479, 478, 440), (446, 450, 491, 484), (484, 491, 490, 483), (483, 490, 489, 482), (482, 489, 488, 481), (481, 488, 487, 480), (480, 487, 486, 479), (479, 486, 485, 478), (443, 447, 492, 506), (506, 492, 493, 507), (507, 493, 494, 508), (508, 494, 495, 509), (509, 495, 496, 510), (510, 496, 497, 511), (511, 497, 498, 512), (455, 453, 485, 471), (471, 485, 486, 472), (472, 486, 487, 473), (473, 487, 488, 474), (474, 488, 489, 475), (475, 489, 490, 476), (476, 490, 491, 477), (452, 449, 505, 519), (519, 505, 504, 518), (518, 504, 503, 517), (517, 503, 502, 516), (516, 502, 501, 515), (515, 501, 500, 514), (514, 500, 499, 513), (563, 575, 527, 525), (528, 540, 522, 520), (864, 871, 523, 521), (869, 872, 527, 526), (862, 869, 526, 524), (449, 461, 463, 448, 498, 497, 496, 495, 494, 493, 492, 447, 551, 550, 549, 548, 547, 546, 523, 871, 868, 522, 540, 541, 542, 543, 544, 545, 445, 499, 500, 501, 502, 503, 504, 505), (441, 445, 545, 533), (533, 545, 544, 532), (532, 544, 543, 531), (531, 543, 542, 530), (530, 542, 541, 529), (529, 541, 540, 528), (444, 450, 570, 558), (558, 570, 571, 559), (559, 571, 572, 560), (560, 572, 573, 561), (561, 573, 574, 562), (562, 574, 575, 563), (521, 523, 546, 534), (534, 546, 547, 535), (535, 547, 548, 536), (536, 548, 549, 537), (537, 549, 550, 538), (538, 550, 551, 539), (526, 527, 575, 569), (569, 575, 574, 568), (568, 574, 573, 567), (567, 573, 572, 566), (566, 572, 571, 565), (565, 571, 570, 564), (524, 526, 569, 557), (557, 569, 568, 556), (556, 568, 567, 555), (555, 567, 566, 554), (554, 566, 565, 553), (553, 565, 564, 552), (649, 577, 581, 635), (613, 580, 586, 627), (688, 578, 582, 700), (700, 582, 586, 706), (675, 579, 583, 687), (593, 588, 585, 597), (596, 591, 589, 600), (656, 861, 868, 658), (648, 587, 584, 634), (661, 865, 872, 663), (614, 590, 589, 621), (587, 595, 599, 584), (590, 598, 600, 589), (576, 592, 590, 614), (592, 594, 598, 590), (578, 606, 620, 582), (606, 605, 619, 620), (605, 604, 618, 619), (604, 603, 617, 618), (603, 602, 616, 617), (602, 601, 615, 616), (601, 576, 614, 615), (582, 620, 627, 586), (620, 619, 626, 627), (619, 618, 625, 626), (618, 617, 624, 625), (617, 616, 623, 624), (616, 615, 622, 623), (615, 614, 621, 622), (579, 642, 628, 583), (642, 643, 629, 628), (643, 644, 630, 629), (644, 645, 631, 630), (645, 646, 632, 631), (646, 647, 633, 632), (647, 648, 634, 633), (591, 607, 621, 589), (607, 608, 622, 621), (608, 609, 623, 622), (609, 610, 624, 623), (610, 611, 625, 624), (611, 612, 626, 625), (612, 613, 627, 626), (588, 655, 641, 585), (655, 654, 640, 641), (654, 653, 639, 640), (653, 652, 638, 639), (652, 651, 637, 638), (651, 650, 636, 637), (650, 649, 635, 636), (699, 661, 663, 711), (664, 656, 658, 676), (864, 657, 659, 871), (869, 662, 663, 872), (862, 660, 662, 869), (585, 641, 640, 639, 638, 637, 636, 635, 581, 681, 680, 679, 678, 677, 676, 658, 868, 871, 659, 682, 683, 684, 685, 686, 687, 583, 628, 629, 630, 631, 632, 633, 634, 584, 599, 597), (577, 669, 681, 581), (669, 668, 680, 681), (668, 667, 679, 680), (667, 666, 678, 679), (666, 665, 677, 678), (665, 664, 676, 677), (580, 694, 706, 586), (694, 695, 707, 706), (695, 696, 708, 707), (696, 697, 709, 708), (697, 698, 710, 709), (698, 699, 711, 710), (657, 670, 682, 659), (670, 671, 683, 682), (671, 672, 684, 683), (672, 673, 685, 684), (673, 674, 686, 685), (674, 675, 687, 686), (662, 705, 711, 663), (705, 704, 710, 711), (704, 703, 709, 710), (703, 702, 708, 709), (702, 701, 707, 708), (701, 700, 706, 707), (660, 693, 705, 662), (693, 692, 704, 705), (692, 691, 703, 704), (691, 690, 702, 703), (690, 689, 701, 702), (689, 688, 700, 701), (785, 713, 717, 771), (749, 716, 722, 763), (824, 714, 718, 836), (836, 718, 722, 842), (811, 715, 719, 823), (729, 724, 721, 733), (732, 727, 725, 736), (792, 861, 868, 794), (784, 723, 720, 770), (797, 865, 872, 799), (750, 726, 725, 757), (723, 731, 735, 720), (726, 734, 736, 725), (712, 728, 726, 750), (728, 730, 734, 726), (714, 742, 756, 718), (742, 741, 755, 756), (741, 740, 754, 755), (740, 739, 753, 754), (739, 738, 752, 753), (738, 737, 751, 752), (737, 712, 750, 751), (718, 756, 763, 722), (756, 755, 762, 763), (755, 754, 761, 762), (754, 753, 760, 761), (753, 752, 759, 760), (752, 751, 758, 759), (751, 750, 757, 758), (715, 778, 764, 719), (778, 779, 765, 764), (779, 780, 766, 765), (780, 781, 767, 766), (781, 782, 768, 767), (782, 783, 769, 768), (783, 784, 770, 769), (727, 743, 757, 725), (743, 744, 758, 757), (744, 745, 759, 758), (745, 746, 760, 759), (746, 747, 761, 760), (747, 748, 762, 761), (748, 749, 763, 762), (724, 791, 777, 721), (791, 790, 776, 777), (790, 789, 775, 776), (789, 788, 774, 775), (788, 787, 773, 774), (787, 786, 772, 773), (786, 785, 771, 772), (835, 797, 799, 847), (800, 792, 794, 812), (864, 793, 795, 871), (869, 798, 799, 872), (862, 796, 798, 869), (721, 777, 776, 775, 774, 773, 772, 771, 717, 817, 816, 815, 814, 813, 812, 794, 868, 871, 795, 818, 819, 820, 821, 822, 823, 719, 764, 765, 766, 767, 768, 769, 770, 720, 735, 733), (713, 805, 817, 717), (805, 804, 816, 817), (804, 803, 815, 816), (803, 802, 814, 815), (802, 801, 813, 814), (801, 800, 812, 813), (716, 830, 842, 722), (830, 831, 843, 842), (831, 832, 844, 843), (832, 833, 845, 844), (833, 834, 846, 845), (834, 835, 847, 846), (793, 806, 818, 795), (806, 807, 819, 818), (807, 808, 820, 819), (808, 809, 821, 820), (809, 810, 822, 821), (810, 811, 823, 822), (798, 841, 847, 799), (841, 840, 846, 847), (840, 839, 845, 846), (839, 838, 844, 845), (838, 837, 843, 844), (837, 836, 842, 843), (796, 829, 841, 798), (829, 828, 840, 841), (828, 827, 839, 840), (827, 826, 838, 839), (826, 825, 837, 838), (825, 824, 836, 837), (929, 915, 853, 849), (893, 907, 858, 852), (968, 980, 854, 850), (980, 986, 858, 854), (955, 967, 855, 851), (873, 877, 857, 860), (876, 880, 863, 867), (936, 938, 868, 861), (928, 914, 856, 859), (941, 943, 872, 865), (894, 901, 863, 866), (859, 856, 879, 875), (866, 863, 880, 878), (848, 894, 866, 870), (870, 866, 878, 874), (850, 854, 900, 886), (886, 900, 899, 885), (885, 899, 898, 884), (884, 898, 897, 883), (883, 897, 896, 882), (882, 896, 895, 881), (881, 895, 894, 848), (854, 858, 907, 900), (900, 907, 906, 899), (899, 906, 905, 898), (898, 905, 904, 897), (897, 904, 903, 896), (896, 903, 902, 895), (895, 902, 901, 894), (851, 855, 908, 922), (922, 908, 909, 923), (923, 909, 910, 924), (924, 910, 911, 925), (925, 911, 912, 926), (926, 912, 913, 927), (927, 913, 914, 928), (867, 863, 901, 887), (887, 901, 902, 888), (888, 902, 903, 889), (889, 903, 904, 890), (890, 904, 905, 891), (891, 905, 906, 892), (892, 906, 907, 893), (860, 857, 921, 935), (935, 921, 920, 934), (934, 920, 919, 933), (933, 919, 918, 932), (932, 918, 917, 931), (931, 917, 916, 930), (930, 916, 915, 929), (979, 991, 943, 941), (944, 956, 938, 936), (864, 871, 939, 937), (869, 872, 943, 942), (862, 869, 942, 940), (857, 877, 879, 856, 914, 913, 912, 911, 910, 909, 908, 855, 967, 966, 965, 964, 963, 962, 939, 871, 868, 938, 956, 957, 958, 959, 960, 961, 853, 915, 916, 917, 918, 919, 920, 921), (849, 853, 961, 949), (949, 961, 960, 948), (948, 960, 959, 947), (947, 959, 958, 946), (946, 958, 957, 945), (945, 957, 956, 944), (852, 858, 986, 974), (974, 986, 987, 975), (975, 987, 988, 976), (976, 988, 989, 977), (977, 989, 990, 978), (978, 990, 991, 979), (937, 939, 962, 950), (950, 962, 963, 951), (951, 963, 964, 952), (952, 964, 965, 953), (953, 965, 966, 954), (954, 966, 967, 955), (942, 943, 991, 985), (985, 991, 990, 984), (984, 990, 989, 983), (983, 989, 988, 982), (982, 988, 987, 981), (981, 987, 986, 980), (940, 942, 985, 973), (973, 985, 984, 972), (972, 984, 983, 971), (971, 983, 982, 970), (970, 982, 981, 969), (969, 981, 980, 968)])
me_cube_022.materials.append(mat_sucio)
me_cube_022.use_remesh_preserve_volume = False
me_cube_022.use_remesh_preserve_attributes = False
me_cube_022.use_mirror_vertex_groups = False
me_cube_022.update()
me_cube_021 = bpy.data.meshes.new('Cube.021')
me_cube_021.from_pydata([(-0.6318, -0.3427, 0.009708), (-0.6318, -0.3427, -0.009708), (-0.6318, -0.3138, 0.009708), (-0.6318, -0.3138, -0.009708), (-0.6318, -0.3174, -0.009708), (-0.6318, -0.321, -0.009708), (-0.6318, -0.3246, -0.009708), (-0.6318, -0.3282, -0.009708), (-0.6318, -0.3318, -0.009708), (-0.6318, -0.3354, -0.009708), (-0.6318, -0.339, -0.009708), (-0.6318, -0.339, 0.009708), (-0.6318, -0.3354, 0.009708), (-0.6318, -0.3318, 0.009708), (-0.6318, -0.3282, 0.009708), (-0.6318, -0.3246, 0.009708), (-0.6318, -0.321, 0.009708), (-0.6318, -0.3174, 0.009708), (-0.6107, -0.3427, 0.009708), (-0.6107, -0.3427, -0.009708), (-0.6137, -0.3427, 0.009708), (-0.6168, -0.3427, 0.009708), (-0.6198, -0.3427, 0.009708), (-0.6228, -0.3427, 0.009708), (-0.6258, -0.3427, 0.009708), (-0.6288, -0.3427, 0.009708), (-0.6288, -0.3427, -0.009708), (-0.6258, -0.3427, -0.009708), (-0.6228, -0.3427, -0.009708), (-0.6198, -0.3427, -0.009708), (-0.6168, -0.3427, -0.009708), (-0.6137, -0.3427, -0.009708), (0.6318, -0.3427, 0.009708), (0.6318, -0.3427, -0.009708), (0.6318, -0.3138, 0.009708), (0.6318, -0.3138, -0.009708), (0.6318, -0.3174, -0.009708), (0.6318, -0.321, -0.009708), (0.6318, -0.3246, -0.009708), (0.6318, -0.3282, -0.009708), (0.6318, -0.3318, -0.009708), (0.6318, -0.3354, -0.009708), (0.6318, -0.339, -0.009708), (0.6318, -0.339, 0.009708), (0.6318, -0.3354, 0.009708), (0.6318, -0.3318, 0.009708), (0.6318, -0.3282, 0.009708), (0.6318, -0.3246, 0.009708), (0.6318, -0.321, 0.009708), (0.6318, -0.3174, 0.009708), (0.6107, -0.3427, 0.009708), (0.6107, -0.3427, -0.009708), (0.6137, -0.3427, 0.009708), (0.6168, -0.3427, 0.009708), (0.6198, -0.3427, 0.009708), (0.6228, -0.3427, 0.009708), (0.6258, -0.3427, 0.009708), (0.6288, -0.3427, 0.009708), (0.6288, -0.3427, -0.009708), (0.6258, -0.3427, -0.009708), (0.6228, -0.3427, -0.009708), (0.6198, -0.3427, -0.009708), (0.6168, -0.3427, -0.009708), (0.6137, -0.3427, -0.009708), (0.6318, -0.3427, 0.009708), (0.6318, -0.3427, -0.009708), (0.6318, -0.3138, 0.009708), (0.6318, -0.3138, -0.009708), (0.6318, -0.3174, -0.009708), (0.6318, -0.321, -0.009708), (0.6318, -0.3246, -0.009708), (0.6318, -0.3282, -0.009708), (0.6318, -0.3318, -0.009708), (0.6318, -0.3354, -0.009708), (0.6318, -0.339, -0.009708), (0.6318, -0.339, 0.009708), (0.6318, -0.3354, 0.009708), (0.6318, -0.3318, 0.009708), (0.6318, -0.3282, 0.009708), (0.6318, -0.3246, 0.009708), (0.6318, -0.321, 0.009708), (0.6318, -0.3174, 0.009708), (0.6107, -0.3427, 0.009708), (0.6107, -0.3427, -0.009708), (0.6137, -0.3427, 0.009708), (0.6168, -0.3427, 0.009708), (0.6198, -0.3427, 0.009708), (0.6228, -0.3427, 0.009708), (0.6258, -0.3427, 0.009708), (0.6288, -0.3427, 0.009708), (0.6288, -0.3427, -0.009708), (0.6258, -0.3427, -0.009708), (0.6228, -0.3427, -0.009708), (0.6198, -0.3427, -0.009708), (0.6168, -0.3427, -0.009708), (0.6137, -0.3427, -0.009708), (-0.6318, -0.3427, 0.009708), (-0.6318, -0.3427, -0.009708), (-0.6318, -0.3138, 0.009708), (0.0, -0.3427, 0.009708), (0.0, -0.3427, -0.009708), (-0.6318, -0.3138, -0.009708), (-0.6318, -0.3174, -0.009708), (-0.6318, -0.321, -0.009708), (-0.6318, -0.3246, -0.009708), (-0.6318, -0.3282, -0.009708), (-0.6318, -0.3318, -0.009708), (-0.6318, -0.3354, -0.009708), (-0.6318, -0.339, -0.009708), (-0.6318, -0.339, 0.009708), (-0.6318, -0.3354, 0.009708), (-0.6318, -0.3318, 0.009708), (-0.6318, -0.3282, 0.009708), (-0.6318, -0.3246, 0.009708), (-0.6318, -0.321, 0.009708), (-0.6318, -0.3174, 0.009708), (-0.6107, -0.3427, 0.009708), (-0.6107, -0.3427, -0.009708), (-0.6137, -0.3427, 0.009708), (-0.6168, -0.3427, 0.009708), (-0.6198, -0.3427, 0.009708), (-0.6228, -0.3427, 0.009708), (-0.6258, -0.3427, 0.009708), (-0.6288, -0.3427, 0.009708), (-0.6288, -0.3427, -0.009708), (-0.6258, -0.3427, -0.009708), (-0.6228, -0.3427, -0.009708), (-0.6198, -0.3427, -0.009708), (-0.6168, -0.3427, -0.009708), (-0.6137, -0.3427, -0.009708), (-0.6318, 0.3427, 0.009708), (-0.6318, 0.3427, -0.009708), (-0.6318, 0.3138, 0.009708), (-0.6318, 0.3138, -0.009708), (-0.6318, 0.0, 0.009708), (-0.6318, 0.0, -0.009708), (-0.6318, 0.3174, -0.009708), (-0.6318, 0.321, -0.009708), (-0.6318, 0.3246, -0.009708), (-0.6318, 0.3282, -0.009708), (-0.6318, 0.3318, -0.009708), (-0.6318, 0.3354, -0.009708), (-0.6318, 0.339, -0.009708), (-0.6318, 0.339, 0.009708), (-0.6318, 0.3354, 0.009708), (-0.6318, 0.3318, 0.009708), (-0.6318, 0.3282, 0.009708), (-0.6318, 0.3246, 0.009708), (-0.6318, 0.321, 0.009708), (-0.6318, 0.3174, 0.009708), (-0.6107, 0.3427, 0.009708), (-0.6107, 0.3427, -0.009708), (-0.6137, 0.3427, 0.009708), (-0.6168, 0.3427, 0.009708), (-0.6198, 0.3427, 0.009708), (-0.6228, 0.3427, 0.009708), (-0.6258, 0.3427, 0.009708), (-0.6288, 0.3427, 0.009708), (-0.6288, 0.3427, -0.009708), (-0.6258, 0.3427, -0.009708), (-0.6228, 0.3427, -0.009708), (-0.6198, 0.3427, -0.009708), (-0.6168, 0.3427, -0.009708), (-0.6137, 0.3427, -0.009708), (0.6318, 0.3427, 0.009708), (0.6318, 0.3427, -0.009708), (0.6318, 0.3138, 0.009708), (0.6318, 0.3138, -0.009708), (0.6318, 0.0, 0.009708), (0.6318, 0.0, -0.009708), (0.6318, 0.3174, -0.009708), (0.6318, 0.321, -0.009708), (0.6318, 0.3246, -0.009708), (0.6318, 0.3282, -0.009708), (0.6318, 0.3318, -0.009708), (0.6318, 0.3354, -0.009708), (0.6318, 0.339, -0.009708), (0.6318, 0.339, 0.009708), (0.6318, 0.3354, 0.009708), (0.6318, 0.3318, 0.009708), (0.6318, 0.3282, 0.009708), (0.6318, 0.3246, 0.009708), (0.6318, 0.321, 0.009708), (0.6318, 0.3174, 0.009708), (0.6107, 0.3427, 0.009708), (0.6107, 0.3427, -0.009708), (0.6137, 0.3427, 0.009708), (0.6168, 0.3427, 0.009708), (0.6198, 0.3427, 0.009708), (0.6228, 0.3427, 0.009708), (0.6258, 0.3427, 0.009708), (0.6288, 0.3427, 0.009708), (0.6288, 0.3427, -0.009708), (0.6258, 0.3427, -0.009708), (0.6228, 0.3427, -0.009708), (0.6198, 0.3427, -0.009708), (0.6168, 0.3427, -0.009708), (0.6137, 0.3427, -0.009708), (0.6318, 0.3427, 0.009708), (0.6318, 0.3427, -0.009708), (0.6318, 0.3138, 0.009708), (0.6318, 0.3138, -0.009708), (0.6318, 0.0, 0.009708), (0.6318, 0.0, -0.009708), (0.6318, 0.3174, -0.009708), (0.6318, 0.321, -0.009708), (0.6318, 0.3246, -0.009708), (0.6318, 0.3282, -0.009708), (0.6318, 0.3318, -0.009708), (0.6318, 0.3354, -0.009708), (0.6318, 0.339, -0.009708), (0.6318, 0.339, 0.009708), (0.6318, 0.3354, 0.009708), (0.6318, 0.3318, 0.009708), (0.6318, 0.3282, 0.009708), (0.6318, 0.3246, 0.009708), (0.6318, 0.321, 0.009708), (0.6318, 0.3174, 0.009708), (0.6107, 0.3427, 0.009708), (0.6107, 0.3427, -0.009708), (0.6137, 0.3427, 0.009708), (0.6168, 0.3427, 0.009708), (0.6198, 0.3427, 0.009708), (0.6228, 0.3427, 0.009708), (0.6258, 0.3427, 0.009708), (0.6288, 0.3427, 0.009708), (0.6288, 0.3427, -0.009708), (0.6258, 0.3427, -0.009708), (0.6228, 0.3427, -0.009708), (0.6198, 0.3427, -0.009708), (0.6168, 0.3427, -0.009708), (0.6137, 0.3427, -0.009708), (-0.6318, 0.3427, 0.009708), (-0.6318, 0.3427, -0.009708), (-0.6318, 0.3138, 0.009708), (0.0, 0.3427, 0.009708), (0.0, 0.3427, -0.009708), (-0.6318, 0.3138, -0.009708), (-0.6318, 0.0, 0.009708), (-0.6318, 0.0, -0.009708), (0.0, 0.0, 0.009708), (0.0, 0.0, -0.009708), (-0.6318, 0.3174, -0.009708), (-0.6318, 0.321, -0.009708), (-0.6318, 0.3246, -0.009708), (-0.6318, 0.3282, -0.009708), (-0.6318, 0.3318, -0.009708), (-0.6318, 0.3354, -0.009708), (-0.6318, 0.339, -0.009708), (-0.6318, 0.339, 0.009708), (-0.6318, 0.3354, 0.009708), (-0.6318, 0.3318, 0.009708), (-0.6318, 0.3282, 0.009708), (-0.6318, 0.3246, 0.009708), (-0.6318, 0.321, 0.009708), (-0.6318, 0.3174, 0.009708), (-0.6107, 0.3427, 0.009708), (-0.6107, 0.3427, -0.009708), (-0.6137, 0.3427, 0.009708), (-0.6168, 0.3427, 0.009708), (-0.6198, 0.3427, 0.009708), (-0.6228, 0.3427, 0.009708), (-0.6258, 0.3427, 0.009708), (-0.6288, 0.3427, 0.009708), (-0.6288, 0.3427, -0.009708), (-0.6258, 0.3427, -0.009708), (-0.6228, 0.3427, -0.009708), (-0.6198, 0.3427, -0.009708), (-0.6168, 0.3427, -0.009708), (-0.6137, 0.3427, -0.009708)], [], [(135, 241, 100, 19, 31, 30, 29, 28, 27, 26, 1, 10, 9, 8, 7, 6, 5, 4, 3), (240, 134, 2, 17, 16, 15, 14, 13, 12, 11, 0, 25, 24, 23, 22, 21, 20, 18, 99), (169, 35, 36, 37, 38, 39, 40, 41, 42, 33, 58, 59, 60, 61, 62, 63, 51, 100, 241), (240, 99, 50, 52, 53, 54, 55, 56, 57, 32, 43, 44, 45, 46, 47, 48, 49, 34, 168), (203, 67, 68, 69, 70, 71, 72, 73, 74, 65, 90, 91, 92, 93, 94, 95, 83, 100, 241), (240, 99, 82, 84, 85, 86, 87, 88, 89, 64, 75, 76, 77, 78, 79, 80, 81, 66, 202), (239, 241, 100, 117, 129, 128, 127, 126, 125, 124, 97, 108, 107, 106, 105, 104, 103, 102, 101), (240, 238, 98, 115, 114, 113, 112, 111, 110, 109, 96, 123, 122, 121, 120, 119, 118, 116, 99), (135, 133, 136, 137, 138, 139, 140, 141, 142, 131, 158, 159, 160, 161, 162, 163, 151, 236, 241), (240, 235, 150, 152, 153, 154, 155, 156, 157, 130, 143, 144, 145, 146, 147, 148, 149, 132, 134), (169, 241, 236, 185, 197, 196, 195, 194, 193, 192, 165, 176, 175, 174, 173, 172, 171, 170, 167), (240, 168, 166, 183, 182, 181, 180, 179, 178, 177, 164, 191, 190, 189, 188, 187, 186, 184, 235), (203, 241, 236, 219, 231, 230, 229, 228, 227, 226, 199, 210, 209, 208, 207, 206, 205, 204, 201), (240, 202, 200, 217, 216, 215, 214, 213, 212, 211, 198, 225, 224, 223, 222, 221, 220, 218, 235), (239, 237, 242, 243, 244, 245, 246, 247, 248, 233, 264, 265, 266, 267, 268, 269, 257, 236, 241), (240, 235, 256, 258, 259, 260, 261, 262, 263, 232, 249, 250, 251, 252, 253, 254, 255, 234, 238)])
me_cube_021.materials.append(mat_laminablanca)
me_cube_021.use_remesh_preserve_volume = False
me_cube_021.use_remesh_preserve_attributes = False
me_cube_021.use_mirror_vertex_groups = False
me_cube_021.update()
me_cube_004 = bpy.data.meshes.new('Cube.004')
me_cube_004.from_pydata([(0.6036, 0.1564, -0.2321), (0.6008, -0.2943, -0.2321), (0.6036, 0.1564, -0.1907), (0.6008, -0.2943, -0.1907), (0.631, 0.1564, -0.2321), (0.6282, -0.2943, -0.2321), (0.631, 0.1564, -0.1907), (0.6282, -0.2943, -0.1907), (0.03336, 0.1564, -0.2321), (0.03057, -0.2943, -0.2321), (0.03336, 0.1564, -0.1907), (0.03057, -0.2943, -0.1907), (0.06079, 0.1564, -0.2321), (0.058, -0.2943, -0.2321), (0.06079, 0.1564, -0.1907), (0.058, -0.2943, -0.1907), (0.0591, 0.1075, -0.04488), (0.05631, -0.05562, -0.04488), (0.0591, 0.1075, -0.01451), (0.05631, -0.05562, -0.01451), (0.08653, 0.1075, -0.04488), (0.08374, -0.05562, -0.04488), (0.08653, 0.1075, -0.01451), (0.08374, -0.05562, -0.01451), (0.006602, 0.1075, -0.04488), (0.003813, -0.05562, -0.04488), (0.006602, 0.1075, -0.01451), (0.003813, -0.05562, -0.01451), (0.03403, 0.1075, -0.04488), (0.03124, -0.05562, -0.04488), (0.03403, 0.1075, -0.01451), (0.03124, -0.05562, -0.01451), (-0.5136, 0.1075, -0.04488), (-0.5163, -0.05562, -0.04488), (-0.5136, 0.1075, -0.01451), (-0.5163, -0.05562, -0.01451), (-0.4861, 0.1075, -0.04488), (-0.4889, -0.05562, -0.04488), (-0.4861, 0.1075, -0.01451), (-0.4889, -0.05562, -0.01451), (-0.5391, 0.1564, -0.2321), (-0.5419, -0.4698, -0.2321), (-0.5391, 0.1564, -0.1907), (-0.5419, -0.4698, -0.1907), (-0.5116, 0.1564, -0.2321), (-0.5144, -0.4698, -0.2321), (-0.5116, 0.1564, -0.1907), (-0.5144, -0.4698, -0.1907), (-0.541, -0.05438, -0.2295), (-0.541, -0.05438, 0.4705), (-0.541, -0.02695, -0.2295), (-0.541, -0.02695, 0.4705), (-0.5136, -0.05438, -0.2295), (-0.5136, -0.05438, 0.4705), (-0.5136, -0.02695, -0.2295), (-0.5136, -0.02695, 0.4705), (0.03229, -0.05438, -0.2295), (0.03229, -0.05438, 0.4705), (0.03229, -0.02695, -0.2295), (0.03229, -0.02695, 0.4705), (0.05972, -0.05438, -0.2295), (0.05972, -0.05438, 0.4705), (0.05972, -0.02695, -0.2295), (0.05972, -0.02695, 0.4705), (0.6056, -0.05438, -0.2295), (0.6056, -0.05438, 0.4705), (0.6056, -0.02695, -0.2295), (0.6056, -0.02695, 0.4705), (0.633, -0.05438, -0.2295), (0.633, -0.05438, 0.4705), (0.633, -0.02695, -0.2295), (0.633, -0.02695, 0.4705), (-0.541, 0.09923, -0.2295), (-0.541, 0.09923, 0.4705), (-0.541, 0.1267, -0.2295), (-0.541, 0.1267, 0.4705), (-0.5136, 0.09923, -0.2295), (-0.5136, 0.09923, 0.4705), (-0.5136, 0.1267, -0.2295), (-0.5136, 0.1267, 0.4705), (0.03229, 0.09923, -0.2295), (0.03229, 0.09923, 0.4705), (0.03229, 0.1267, -0.2295), (0.03229, 0.1267, 0.4705), (0.05972, 0.09923, -0.2295), (0.05972, 0.09923, 0.4705), (0.05972, 0.1267, -0.2295), (0.05972, 0.1267, 0.4705), (0.6056, 0.09923, -0.2295), (0.6056, 0.09923, 0.4705), (0.6056, 0.1267, -0.2295), (0.6056, 0.1267, 0.4705), (0.633, 0.09923, -0.2295), (0.633, 0.09923, 0.4705), (0.633, 0.1267, -0.2295), (0.633, 0.1267, 0.4705)], [], [(1, 3, 2, 0), (3, 7, 6, 2), (7, 5, 4, 6), (5, 1, 0, 4), (0, 2, 6, 4), (5, 7, 3, 1), (9, 11, 10, 8), (11, 15, 14, 10), (15, 13, 12, 14), (13, 9, 8, 12), (8, 10, 14, 12), (13, 15, 11, 9), (17, 19, 18, 16), (19, 23, 22, 18), (23, 21, 20, 22), (21, 17, 16, 20), (16, 18, 22, 20), (21, 23, 19, 17), (25, 27, 26, 24), (27, 31, 30, 26), (31, 29, 28, 30), (29, 25, 24, 28), (24, 26, 30, 28), (29, 31, 27, 25), (33, 35, 34, 32), (35, 39, 38, 34), (39, 37, 36, 38), (37, 33, 32, 36), (32, 34, 38, 36), (37, 39, 35, 33), (41, 43, 42, 40), (43, 47, 46, 42), (47, 45, 44, 46), (45, 41, 40, 44), (40, 42, 46, 44), (45, 47, 43, 41), (49, 51, 50, 48), (51, 55, 54, 50), (55, 53, 52, 54), (53, 49, 48, 52), (48, 50, 54, 52), (53, 55, 51, 49), (57, 59, 58, 56), (59, 63, 62, 58), (63, 61, 60, 62), (61, 57, 56, 60), (56, 58, 62, 60), (61, 63, 59, 57), (65, 67, 66, 64), (67, 71, 70, 66), (71, 69, 68, 70), (69, 65, 64, 68), (64, 66, 70, 68), (69, 71, 67, 65), (73, 75, 74, 72), (75, 79, 78, 74), (79, 77, 76, 78), (77, 73, 72, 76), (72, 74, 78, 76), (77, 79, 75, 73), (81, 83, 82, 80), (83, 87, 86, 82), (87, 85, 84, 86), (85, 81, 80, 84), (80, 82, 86, 84), (85, 87, 83, 81), (89, 91, 90, 88), (91, 95, 94, 90), (95, 93, 92, 94), (93, 89, 88, 92), (88, 90, 94, 92), (93, 95, 91, 89)])
me_cube_004.polygons.foreach_set('material_index', [0, 0, 0, 0, 1, 1, 0, 0, 0, 0, 1, 1, 0, 0, 0, 0, 1, 1, 0, 0, 0, 0, 1, 1, 0, 0, 0, 0, 1, 1, 0, 0, 0, 0, 1, 1, 0, 0, 0, 0, 0, 0, 0, 0, 0, 0, 0, 0, 0, 0, 0, 0, 0, 0, 0, 0, 0, 0, 0, 0, 0, 0, 0, 0, 0, 0, 0, 0, 0, 0, 0, 0])
_uv = me_cube_004.uv_layers.new(name='UVMap')
_uv.uv.foreach_set('vector', [0.8695, 6.61e-08, 0.9131, 0.0, 0.9131, 0.4998, 0.8695, 0.4998, 0.971, 0.5, 1.0, 0.5002, 1.0, 1.0, 0.971, 0.9998, 0.8695, 0.9996, 0.8258, 0.9996, 0.8258, 0.4998, 0.8695, 0.4998, 0.8984, 0.9996, 0.8695, 0.9998, 0.8695, 0.5, 0.8984, 0.4998, 0.5216, 0.8221, 0.5216, 0.7762, 0.5506, 0.7762, 0.5506, 0.8221, 0.3768, 0.8221, 0.3768, 0.7762, 0.4058, 0.7762, 0.4058, 0.8221, 0.8258, 0.4998, 0.7822, 0.4998, 0.7822, 1.652e-08, 0.8258, 0.0, 0.7822, 0.4998, 0.8111, 0.5, 0.8111, 0.9998, 0.7822, 0.9996, 0.8258, 0.0, 0.8695, 0.0, 0.8695, 0.4998, 0.8258, 0.4998, 1.0, 0.4998, 0.971, 0.5, 0.971, 0.0001882, 1.0, 0.0, 0.4927, 0.8221, 0.4927, 0.7762, 0.5216, 0.7762, 0.5216, 0.8221, 0.3282, 0.8221, 0.3282, 0.7762, 0.3572, 0.7762, 0.3572, 0.8221, 0.03206, 0.8752, 2.359e-08, 0.8752, 0.0, 0.6944, 0.03206, 0.6944, 0.2414, 0.9576, 0.2124, 0.9571, 0.2124, 0.7762, 0.2414, 0.7767, 0.1804, 0.9571, 0.1483, 0.9571, 0.1483, 0.7762, 0.1804, 0.7762, 0.4347, 0.7767, 0.4637, 0.7762, 0.4637, 0.9571, 0.4347, 0.9576, 0.6374, 0.7762, 0.6374, 0.8099, 0.6085, 0.8099, 0.6085, 0.7762, 0.5795, 0.8099, 0.5795, 0.7762, 0.6085, 0.7762, 0.6085, 0.8099, 0.1163, 0.9571, 0.0842, 0.9571, 0.0842, 0.7762, 0.1163, 0.7762, 0.2414, 0.7762, 0.2703, 0.7767, 0.2703, 0.9576, 0.2414, 0.9571, 0.04365, 0.6944, 0.07571, 0.6944, 0.07571, 0.8752, 0.04365, 0.8752, 0.4637, 0.7767, 0.4926, 0.7762, 0.4926, 0.9571, 0.4637, 0.9576, 0.6664, 0.8099, 0.6664, 0.7762, 0.6953, 0.7762, 0.6953, 0.8099, 0.6374, 0.8099, 0.6374, 0.7762, 0.6664, 0.7762, 0.6664, 0.8099, 0.2124, 0.9571, 0.1804, 0.9571, 0.1804, 0.7762, 0.2124, 0.7762, 0.2703, 0.7762, 0.2993, 0.7767, 0.2993, 0.9576, 0.2703, 0.9571, 0.1163, 0.7762, 0.1483, 0.7762, 0.1483, 0.9571, 0.1163, 0.9571, 0.2993, 0.7767, 0.3282, 0.7762, 0.3282, 0.9571, 0.2993, 0.9576, 0.7532, 0.7762, 0.7532, 0.8099, 0.7243, 0.8099, 0.7243, 0.7762, 0.6953, 0.8099, 0.6953, 0.7762, 0.7243, 0.7762, 0.7243, 0.8099, 0.04365, 3.305e-08, 0.08731, 0.0, 0.08731, 0.6944, 0.04365, 0.6944, 0.9131, 0.0, 0.9421, 0.0001355, 0.9421, 0.6945, 0.9131, 0.6944, 0.0, 0.0, 0.04365, 3.305e-08, 0.04365, 0.6944, 9.437e-08, 0.6944, 0.971, 0.6944, 0.9421, 0.6945, 0.9421, 0.0001355, 0.971, 0.0, 0.5506, 0.8221, 0.5506, 0.7762, 0.5795, 0.7762, 0.5795, 0.8221, 0.4058, 0.8221, 0.4058, 0.7762, 0.4347, 0.7762, 0.4347, 0.8221, 0.6664, 0.7762, 0.6374, 0.7762, 0.6374, 3.305e-08, 0.6664, 0.0, 0.2321, 0.0, 0.261, 0.0, 0.261, 0.7762, 0.2321, 0.7762, 0.5216, 0.7762, 0.4927, 0.7762, 0.4927, 0.0, 0.5216, 1.652e-08, 0.3189, 0.0, 0.3479, 0.0, 0.3479, 0.7762, 0.3189, 0.7762, 0.3768, 0.8221, 0.3768, 0.8525, 0.3479, 0.8525, 0.3479, 0.8221, 0.4927, 0.8525, 0.4927, 0.8221, 0.5216, 0.8221, 0.5216, 0.8525, 0.6085, 0.7762, 0.5795, 0.7762, 0.5795, 0.0, 0.6085, 0.0, 0.4058, 0.0, 0.4347, 0.0, 0.4347, 0.7762, 0.4058, 0.7762, 0.4927, 0.7762, 0.4637, 0.7762, 0.4637, 0.0, 0.4927, 0.0, 0.1742, 0.0, 0.2031, 0.0, 0.2031, 0.7762, 0.1742, 0.7762, 0.6085, 0.8403, 0.6085, 0.8099, 0.6374, 0.8099, 0.6374, 0.8403, 0.7532, 0.8099, 0.7532, 0.8403, 0.7243, 0.8403, 0.7243, 0.8099, 0.7243, 0.7762, 0.6953, 0.7762, 0.6953, 0.0, 0.7243, 3.305e-08, 0.2031, 0.0, 0.2321, 0.0, 0.2321, 0.7762, 0.2031, 0.7762, 0.7243, 0.0, 0.7532, 3.305e-08, 0.7532, 0.7762, 0.7243, 0.7762, 0.1163, 0.0, 0.1452, 0.0, 0.1452, 0.7762, 0.1163, 0.7762, 0.3768, 0.8525, 0.3768, 0.8221, 0.4058, 0.8221, 0.4058, 0.8525, 0.4058, 0.8221, 0.4347, 0.8221, 0.4347, 0.8525, 0.4058, 0.8525, 0.6374, 0.7762, 0.6085, 0.7762, 0.6085, 0.0, 0.6374, 1.652e-08, 0.3479, 0.0, 0.3768, 0.0, 0.3768, 0.7762, 0.3479, 0.7762, 0.5506, 0.7762, 0.5216, 0.7762, 0.5216, 0.0, 0.5506, 0.0, 0.29, 0.0, 0.3189, 0.0, 0.3189, 0.7762, 0.29, 0.7762, 0.5506, 0.8525, 0.5506, 0.8221, 0.5795, 0.8221, 0.5795, 0.8525, 0.6664, 0.8099, 0.6664, 0.8403, 0.6374, 0.8403, 0.6374, 0.8099, 0.4347, 0.0, 0.4637, 0.0, 0.4637, 0.7762, 0.4347, 0.7762, 0.3768, 0.0, 0.4058, 0.0, 0.4058, 0.7762, 0.3768, 0.7762, 0.7532, 0.0, 0.7822, 3.305e-08, 0.7822, 0.7762, 0.7532, 0.7762, 0.1452, 0.0, 0.1742, 0.0, 0.1742, 0.7762, 0.1452, 0.7762, 0.6953, 0.8403, 0.6953, 0.8099, 0.7243, 0.8099, 0.7243, 0.8403, 0.6953, 0.8099, 0.6953, 0.8403, 0.6664, 0.8403, 0.6664, 0.8099, 0.6953, 0.7762, 0.6664, 0.7762, 0.6664, 3.305e-08, 0.6953, 0.0, 0.261, 0.0, 0.29, 0.0, 0.29, 0.7762, 0.261, 0.7762, 0.5795, 0.7762, 0.5506, 0.7762, 0.5506, 0.0, 0.5795, 4.957e-08, 0.08731, 0.0, 0.1163, 0.0, 0.1163, 0.7762, 0.08731, 0.7762, 0.5795, 0.8403, 0.5795, 0.8099, 0.6085, 0.8099, 0.6085, 0.8403, 0.5506, 0.8221, 0.5506, 0.8525, 0.5216, 0.8525, 0.5216, 0.8221])
me_cube_004.materials.append(mat_material)
me_cube_004.materials.append(mat_tapitas)
me_cube_004.use_remesh_preserve_volume = False
me_cube_004.use_remesh_preserve_attributes = False
me_cube_004.use_mirror_vertex_groups = False
me_cube_004.update()
me_cube_002 = bpy.data.meshes.new('Cube.002')
me_cube_002.from_pydata([(-0.1332, -0.0831, 0.1021), (0.3196, -0.0831, 0.1021), (-0.1332, 0.1836, 0.1021), (0.3196, 0.1836, 0.1021), (-0.1332, -0.0831, 0.08211), (0.3196, -0.0831, 0.08211), (-0.1332, 0.1836, 0.08211), (0.3196, 0.1836, 0.08211)], [], [(1, 3, 2, 0), (3, 7, 6, 2), (7, 5, 4, 6), (5, 1, 0, 4), (0, 2, 6, 4), (5, 7, 3, 1)])
me_cube_002.materials.append(mat_laminablanca)
me_cube_002.use_remesh_preserve_volume = False
me_cube_002.use_remesh_preserve_attributes = False
me_cube_002.use_mirror_vertex_groups = False
me_cube_002.update()
me_cube_001 = bpy.data.meshes.new('Cube.001')
me_cube_001.from_pydata([(-0.01001, -0.1384, -0.05953), (0.01001, -0.1384, -0.05953), (0.01001, -0.1384, 0.03913), (-0.01001, -0.1384, 0.04593), (-0.01001, -0.1384, 0.0482), (-0.01001, -0.1384, 0.05046), (-0.01001, -0.1384, 0.05273), (-0.01001, -0.1382, 0.05487), (-0.01001, -0.1377, 0.05659), (0.01001, -0.1377, 0.05659), (0.01001, -0.1382, 0.05487), (0.01001, -0.1384, 0.05273), (0.01001, -0.1384, 0.05046), (0.01001, -0.1384, 0.0482), (0.01001, -0.1384, 0.04593), (0.01001, -0.1384, 0.04366), (0.01001, -0.1384, 0.0414), (-0.01001, 0.1287, 0.05689), (-0.01001, 0.1304, 0.05685), (-0.01001, 0.1317, 0.0565), (-0.01001, 0.1331, 0.05611), (0.01001, 0.1317, 0.0565), (0.01001, 0.1304, 0.05685), (0.01001, 0.1287, 0.05689), (0.01001, 0.127, 0.05689), (0.01001, 0.1253, 0.05689), (0.01001, 0.1355, 0.04152), (0.01001, 0.1355, 0.04372), (0.01001, 0.1355, 0.04591), (0.01001, 0.1355, 0.04811), (0.01001, 0.1355, 0.0503), (0.01001, -0.1279, 0.05953), (0.01001, -0.1297, 0.05953), (0.01001, -0.1314, 0.05953), (0.01001, -0.1331, 0.05949), (0.01001, -0.1345, 0.05913), (0.01001, -0.1359, 0.05873), (-0.01001, -0.1359, 0.05873), (-0.01001, -0.1345, 0.05913), (-0.01001, -0.1331, 0.05949), (-0.01001, -0.1314, 0.05953), (-0.01001, -0.1297, 0.05953), (-0.01001, -0.1279, 0.05953), (0.01001, 0.1354, 0.05237), (0.01001, 0.1349, 0.05405), (0.01001, 0.1331, 0.05611), (-0.01001, 0.1349, 0.05405), (-0.01001, 0.1354, 0.05237), (-0.01001, 0.1355, 0.0503), (-0.01001, 0.1355, 0.04811), (-0.01001, 0.1355, 0.04591), (-0.01001, 0.1355, 0.04372), (-0.01001, 0.1355, -0.05844), (0.01001, 0.1355, 0.03932), (0.01001, 0.1355, -0.05844), (-0.01001, 0.1384, -0.05953), (0.01001, 0.1384, -0.05953), (0.01001, 0.1384, 0.03913), (-0.01001, 0.1384, 0.04593), (-0.01001, 0.1384, 0.0482), (-0.01001, 0.1384, 0.05046), (-0.01001, 0.1384, 0.05273), (-0.01001, 0.1382, 0.05487), (-0.01001, 0.1377, 0.05659), (0.01001, 0.1377, 0.05659), (0.01001, 0.1382, 0.05487), (0.01001, 0.1384, 0.05273), (0.01001, 0.1384, 0.05046), (0.01001, 0.1384, 0.0482), (0.01001, 0.1384, 0.04593), (0.01001, 0.1384, 0.04366), (0.01001, 0.1384, 0.0414), (0.01001, 0.1355, 0.03713), (-0.01001, -0.1253, 0.05689), (-0.01001, -0.127, 0.05689), (-0.01001, -0.1287, 0.05689), (-0.01001, -0.1304, 0.05685), (-0.01001, -0.1317, 0.0565), (-0.01001, -0.1331, 0.05611), (0.01001, -0.1317, 0.0565), (0.01001, -0.1304, 0.05685), (0.01001, -0.1287, 0.05689), (0.01001, -0.127, 0.05689), (0.01001, -0.1253, 0.05689), (0.01001, -0.1355, 0.04152), (0.01001, -0.1355, 0.04372), (0.01001, 0.1279, 0.05953), (0.01001, 0.1297, 0.05953), (0.01001, 0.1314, 0.05953), (0.01001, 0.1331, 0.05949), (0.01001, 0.1345, 0.05913), (0.01001, 0.1359, 0.05873), (-0.01001, 0.1359, 0.05873), (-0.01001, 0.1345, 0.05913), (-0.01001, 0.1331, 0.05949), (-0.01001, 0.1314, 0.05953), (-0.01001, 0.1297, 0.05953), (-0.01001, 0.1279, 0.05953), (0.01001, -0.1355, 0.04591), (0.01001, -0.1355, 0.04811), (0.01001, -0.1355, 0.0503), (0.01001, -0.1354, 0.05237), (0.01001, -0.1349, 0.05405), (0.01001, -0.1331, 0.05611), (-0.01001, -0.1349, 0.05405), (-0.01001, -0.1354, 0.05237), (-0.01001, -0.1355, 0.0503), (-0.01001, -0.1355, 0.04811), (-0.01001, -0.1355, 0.04591), (-0.01001, -0.1355, 0.04372), (-0.01001, 0.1253, 0.05689), (-0.01001, 0.127, 0.05689), (-0.01001, -0.1355, -0.05844), (0.01001, -0.1355, 0.03932), (0.01001, -0.1355, -0.05844), (0.01001, -0.1355, 0.03713)], [], [(61, 60, 49, 48), (34, 35, 79, 80), (67, 66, 30, 29), (31, 86, 97, 42), (9, 8, 7, 10), (10, 7, 6, 11), (11, 6, 5, 12), (12, 5, 4, 13), (13, 4, 3, 14), (0, 1, 2, 16, 15, 14, 3), (33, 34, 80, 81), (42, 97, 110, 73), (66, 65, 43, 30), (35, 36, 103, 79), (2, 1, 114, 115), (92, 63, 46, 20), (60, 59, 50, 49), (94, 93, 19, 18), (62, 61, 48, 47), (31, 32, 82, 83), (14, 15, 84, 85), (58, 55, 52, 51), (36, 35, 38, 37), (35, 34, 39, 38), (34, 33, 40, 39), (33, 32, 41, 40), (32, 31, 42, 41), (56, 1, 0, 55), (97, 96, 111, 110), (36, 37, 8, 9), (64, 91, 45, 44), (65, 64, 44, 43), (41, 42, 73, 74), (91, 90, 21, 45), (39, 40, 75, 76), (7, 8, 104, 105), (68, 67, 29, 28), (70, 69, 27, 26), (16, 2, 115, 113), (96, 95, 17, 111), (64, 65, 62, 63), (65, 66, 61, 62), (66, 67, 60, 61), (67, 68, 59, 60), (68, 69, 58, 59), (55, 58, 69, 70, 71, 57, 56), (88, 87, 24, 23), (90, 89, 22, 21), (12, 13, 98, 99), (38, 39, 76, 77), (6, 7, 105, 106), (40, 41, 74, 75), (36, 9, 102, 103), (86, 31, 83, 25), (69, 68, 28, 27), (71, 70, 26, 53), (0, 3, 109, 112), (8, 37, 78, 104), (91, 92, 93, 90), (90, 93, 94, 89), (89, 94, 95, 88), (88, 95, 96, 87), (87, 96, 97, 86), (4, 5, 107, 108), (59, 58, 51, 50), (57, 71, 53, 72), (13, 14, 85, 98), (32, 33, 81, 82), (95, 94, 18, 17), (63, 62, 47, 46), (9, 10, 101, 102), (1, 56, 54, 114), (93, 92, 20, 19), (89, 88, 23, 22), (15, 16, 113, 84), (3, 4, 108, 109), (55, 0, 112, 52), (5, 6, 106, 107), (37, 38, 77, 78), (87, 86, 25, 24), (11, 12, 99, 100), (56, 57, 72, 54), (91, 64, 63, 92), (10, 11, 100, 101)])
me_cube_001.materials.append(mat_goma)
me_cube_001.use_remesh_preserve_volume = False
me_cube_001.use_remesh_preserve_attributes = False
me_cube_001.use_mirror_vertex_groups = False
me_cube_001.update()
me_cube = bpy.data.meshes.new('Cube')
me_cube.from_pydata([(-0.6495, -0.3505, -0.01001), (-0.6495, -0.3505, 0.01001), (-0.6331, -0.318, -0.009727), (-0.6509, -0.3483, -0.01001), (-0.6331, -0.3433, 0.009727), (-0.6515, -0.3457, -0.01001), (-0.6517, -0.3422, -0.01001), (-0.6331, -0.3433, -0.009727), (-0.6517, -0.3385, -0.01001), (-0.6517, -0.3348, -0.01001), (-0.6318, -0.3427, -0.009708), (-0.6517, -0.3311, -0.01001), (-0.6517, -0.3273, -0.01001), (-0.6331, -0.3433, -0.009236), (-0.6318, -0.3427, -0.009218), (-0.6331, -0.3144, 0.009727), (-0.6517, -0.3236, 0.01001), (-0.6331, -0.3144, -0.009727), (-0.6517, -0.3236, -0.01001), (-0.6331, -0.3216, -0.009727), (-0.6331, -0.3252, -0.009727), (-0.6331, -0.3288, -0.009727), (-0.6331, -0.3325, -0.009727), (-0.6331, -0.3361, -0.009727), (-0.6331, -0.3397, -0.009727), (-0.6318, -0.3354, -0.009708), (-0.6318, -0.339, -0.009708), (-0.6331, -0.3361, -0.009236), (-0.6331, -0.3397, -0.009236), (-0.6318, -0.3354, -0.009218), (-0.6318, -0.339, -0.009218), (-0.6331, -0.3397, 0.009727), (-0.6331, -0.3361, 0.009727), (-0.6331, -0.3325, 0.009727), (-0.6331, -0.3288, 0.009727), (-0.6331, -0.3252, 0.009727), (-0.6331, -0.3216, 0.009727), (-0.6331, -0.318, 0.009727), (-0.6509, -0.3483, 0.01001), (-0.6515, -0.3457, 0.01001), (-0.6517, -0.3422, 0.01001), (-0.6517, -0.3385, 0.01001), (-0.6517, -0.3348, 0.01001), (-0.6517, -0.3311, 0.01001), (-0.6517, -0.3273, 0.01001), (-0.6299, -0.3534, 0.01001), (-0.6119, -0.3433, 0.009727), (-0.6299, -0.3534, -0.01001), (-0.6119, -0.3433, -0.009727), (-0.6107, -0.3427, -0.009708), (-0.6119, -0.3433, -0.009236), (-0.6107, -0.3427, -0.009218), (-0.633, -0.3534, 0.01001), (-0.6361, -0.3534, 0.01001), (-0.6392, -0.3534, 0.01001), (-0.6424, -0.3534, 0.01001), (-0.6451, -0.3528, 0.01001), (-0.6477, -0.3518, 0.01001), (-0.6149, -0.3433, 0.009727), (-0.618, -0.3433, 0.009727), (-0.621, -0.3433, 0.009727), (-0.624, -0.3433, 0.009727), (-0.627, -0.3433, 0.009727), (-0.63, -0.3433, 0.009727), (-0.6477, -0.3518, -0.01001), (-0.6451, -0.3528, -0.01001), (-0.6424, -0.3534, -0.01001), (-0.6392, -0.3534, -0.01001), (-0.6361, -0.3534, -0.01001), (-0.633, -0.3534, -0.01001), (-0.63, -0.3433, -0.009727), (-0.627, -0.3433, -0.009727), (-0.624, -0.3433, -0.009727), (-0.621, -0.3433, -0.009727), (-0.618, -0.3433, -0.009727), (-0.6149, -0.3433, -0.009727), (-0.6288, -0.3427, -0.009708), (-0.6258, -0.3427, -0.009708), (-0.6228, -0.3427, -0.009708), (-0.6198, -0.3427, -0.009708), (-0.6168, -0.3427, -0.009708), (-0.6137, -0.3427, -0.009708), (-0.63, -0.3433, -0.009236), (-0.627, -0.3433, -0.009236), (-0.624, -0.3433, -0.009236), (-0.621, -0.3433, -0.009236), (-0.618, -0.3433, -0.009236), (-0.6149, -0.3433, -0.009236), (-0.6288, -0.3427, -0.009218), (-0.6258, -0.3427, -0.009218), (-0.6228, -0.3427, -0.009218), (-0.6198, -0.3427, -0.009218), (-0.6168, -0.3427, -0.009218), (-0.6137, -0.3427, -0.009218), (0.6495, -0.3505, -0.01001), (0.6495, -0.3505, 0.01001), (0.6331, -0.318, -0.009727), (0.6509, -0.3483, -0.01001), (0.6331, -0.3433, 0.009727), (0.6515, -0.3457, -0.01001), (0.6517, -0.3422, -0.01001), (0.6331, -0.3433, -0.009727), (0.6517, -0.3385, -0.01001), (0.6517, -0.3348, -0.01001), (0.6517, -0.3311, -0.01001), (0.6517, -0.3273, -0.01001), (0.6331, -0.3144, 0.009727), (0.6517, -0.3236, 0.01001), (0.6331, -0.3144, -0.009727), (0.6517, -0.3236, -0.01001), (0.6331, -0.3216, -0.009727), (0.6331, -0.3252, -0.009727), (0.6331, -0.3288, -0.009727), (0.6331, -0.3325, -0.009727), (0.6331, -0.3361, -0.009727), (0.6331, -0.3397, -0.009727), (0.6318, -0.3174, -0.009708), (0.6318, -0.321, -0.009708), (0.6331, -0.3361, -0.009236), (0.6331, -0.3397, -0.009236), (0.6318, -0.3174, -0.009218), (0.6318, -0.321, -0.009218), (0.6331, -0.3397, 0.009727), (0.6331, -0.3361, 0.009727), (0.6331, -0.3325, 0.009727), (0.6331, -0.3288, 0.009727), (0.6331, -0.3252, 0.009727), (0.6331, -0.3216, 0.009727), (0.6331, -0.318, 0.009727), (0.6509, -0.3483, 0.01001), (0.6515, -0.3457, 0.01001), (0.6517, -0.3422, 0.01001), (0.6517, -0.3385, 0.01001), (0.6517, -0.3348, 0.01001), (0.6517, -0.3311, 0.01001), (0.6517, -0.3273, 0.01001), (0.6299, -0.3534, 0.01001), (0.6119, -0.3433, 0.009727), (0.6299, -0.3534, -0.01001), (0.6119, -0.3433, -0.009727), (0.6107, -0.3427, -0.009708), (0.6119, -0.3433, -0.009236), (0.6107, -0.3427, -0.009218), (0.633, -0.3534, 0.01001), (0.6361, -0.3534, 0.01001), (0.6392, -0.3534, 0.01001), (0.6424, -0.3534, 0.01001), (0.6451, -0.3528, 0.01001), (0.6477, -0.3518, 0.01001), (0.6149, -0.3433, 0.009727), (0.618, -0.3433, 0.009727), (0.621, -0.3433, 0.009727), (0.624, -0.3433, 0.009727), (0.627, -0.3433, 0.009727), (0.63, -0.3433, 0.009727), (0.6477, -0.3518, -0.01001), (0.6451, -0.3528, -0.01001), (0.6424, -0.3534, -0.01001), (0.6392, -0.3534, -0.01001), (0.6361, -0.3534, -0.01001), (0.633, -0.3534, -0.01001), (0.63, -0.3433, -0.009727), (0.627, -0.3433, -0.009727), (0.624, -0.3433, -0.009727), (0.621, -0.3433, -0.009727), (0.618, -0.3433, -0.009727), (0.6149, -0.3433, -0.009727), (0.618, -0.3433, -0.009236), (0.6149, -0.3433, -0.009236), (0.6495, -0.3505, -0.01001), (0.6495, -0.3505, 0.01001), (0.6331, -0.318, -0.009727), (0.6509, -0.3483, -0.01001), (0.6331, -0.3433, 0.009727), (0.6515, -0.3457, -0.01001), (0.6517, -0.3422, -0.01001), (0.6331, -0.3433, -0.009727), (0.6517, -0.3385, -0.01001), (0.6517, -0.3348, -0.01001), (0.6517, -0.3311, -0.01001), (0.6517, -0.3273, -0.01001), (0.6331, -0.3144, 0.009727), (0.6517, -0.3236, 0.01001), (0.6331, -0.3144, -0.009727), (0.6517, -0.3236, -0.01001), (0.6331, -0.3216, -0.009727), (0.6331, -0.3252, -0.009727), (0.6331, -0.3288, -0.009727), (0.6331, -0.3325, -0.009727), (0.6331, -0.3361, -0.009727), (0.6331, -0.3397, -0.009727), (0.6318, -0.3174, -0.009708), (0.6318, -0.321, -0.009708), (0.6331, -0.3361, -0.009236), (0.6331, -0.3397, -0.009236), (0.6318, -0.3174, -0.009218), (0.6318, -0.321, -0.009218), (0.6331, -0.3397, 0.009727), (0.6331, -0.3361, 0.009727), (0.6331, -0.3325, 0.009727), (0.6331, -0.3288, 0.009727), (0.6331, -0.3252, 0.009727), (0.6331, -0.3216, 0.009727), (0.6331, -0.318, 0.009727), (0.6509, -0.3483, 0.01001), (0.6515, -0.3457, 0.01001), (0.6517, -0.3422, 0.01001), (0.6517, -0.3385, 0.01001), (0.6517, -0.3348, 0.01001), (0.6517, -0.3311, 0.01001), (0.6517, -0.3273, 0.01001), (0.6299, -0.3534, 0.01001), (0.6119, -0.3433, 0.009727), (0.6299, -0.3534, -0.01001), (0.6119, -0.3433, -0.009727), (0.6107, -0.3427, -0.009708), (0.6119, -0.3433, -0.009236), (0.6107, -0.3427, -0.009218), (0.633, -0.3534, 0.01001), (0.6361, -0.3534, 0.01001), (0.6392, -0.3534, 0.01001), (0.6424, -0.3534, 0.01001), (0.6451, -0.3528, 0.01001), (0.6477, -0.3518, 0.01001), (0.6149, -0.3433, 0.009727), (0.618, -0.3433, 0.009727), (0.621, -0.3433, 0.009727), (0.624, -0.3433, 0.009727), (0.627, -0.3433, 0.009727), (0.63, -0.3433, 0.009727), (0.6477, -0.3518, -0.01001), (0.6451, -0.3528, -0.01001), (0.6424, -0.3534, -0.01001), (0.6392, -0.3534, -0.01001), (0.6361, -0.3534, -0.01001), (0.633, -0.3534, -0.01001), (0.63, -0.3433, -0.009727), (0.627, -0.3433, -0.009727), (0.624, -0.3433, -0.009727), (0.621, -0.3433, -0.009727), (0.618, -0.3433, -0.009727), (0.6149, -0.3433, -0.009727), (0.618, -0.3433, -0.009236), (0.6149, -0.3433, -0.009236), (-0.6495, -0.3505, -0.01001), (-0.6495, -0.3505, 0.01001), (-0.6331, -0.318, -0.009727), (-0.6509, -0.3483, -0.01001), (-0.6331, -0.3433, 0.009727), (-0.6515, -0.3457, -0.01001), (-0.6517, -0.3422, -0.01001), (-0.6331, -0.3433, -0.009727), (-0.6517, -0.3385, -0.01001), (-0.6517, -0.3348, -0.01001), (-0.6318, -0.3427, -0.009708), (-0.6517, -0.3311, -0.01001), (-0.6517, -0.3273, -0.01001), (-0.6331, -0.3433, -0.009236), (-0.6318, -0.3427, -0.009218), (-0.6331, -0.3144, 0.009727), (0.0, -0.3534, 0.01001), (0.0, -0.3534, -0.01001), (-0.6517, -0.3236, 0.01001), (0.0, -0.3433, 0.009727), (0.0, -0.3433, -0.009727), (0.0, -0.3427, -0.009708), (0.0, -0.3433, -0.009236), (-0.6331, -0.3144, -0.009727), (-0.6517, -0.3236, -0.01001), (0.0, -0.3427, -0.009218), (-0.6331, -0.3216, -0.009727), (-0.6331, -0.3252, -0.009727), (-0.6331, -0.3288, -0.009727), (-0.6331, -0.3325, -0.009727), (-0.6331, -0.3361, -0.009727), (-0.6331, -0.3397, -0.009727), (-0.6318, -0.3354, -0.009708), (-0.6318, -0.339, -0.009708), (-0.6331, -0.3361, -0.009236), (-0.6331, -0.3397, -0.009236), (-0.6318, -0.3354, -0.009218), (-0.6318, -0.339, -0.009218), (-0.6331, -0.3397, 0.009727), (-0.6331, -0.3361, 0.009727), (-0.6331, -0.3325, 0.009727), (-0.6331, -0.3288, 0.009727), (-0.6331, -0.3252, 0.009727), (-0.6331, -0.3216, 0.009727), (-0.6331, -0.318, 0.009727), (-0.6509, -0.3483, 0.01001), (-0.6515, -0.3457, 0.01001), (-0.6517, -0.3422, 0.01001), (-0.6517, -0.3385, 0.01001), (-0.6517, -0.3348, 0.01001), (-0.6517, -0.3311, 0.01001), (-0.6517, -0.3273, 0.01001), (-0.6299, -0.3534, 0.01001), (-0.6119, -0.3433, 0.009727), (-0.6299, -0.3534, -0.01001), (-0.6119, -0.3433, -0.009727), (-0.6107, -0.3427, -0.009708), (-0.6119, -0.3433, -0.009236), (-0.6107, -0.3427, -0.009218), (-0.633, -0.3534, 0.01001), (-0.6361, -0.3534, 0.01001), (-0.6392, -0.3534, 0.01001), (-0.6424, -0.3534, 0.01001), (-0.6451, -0.3528, 0.01001), (-0.6477, -0.3518, 0.01001), (-0.6149, -0.3433, 0.009727), (-0.618, -0.3433, 0.009727), (-0.621, -0.3433, 0.009727), (-0.624, -0.3433, 0.009727), (-0.627, -0.3433, 0.009727), (-0.63, -0.3433, 0.009727), (-0.6477, -0.3518, -0.01001), (-0.6451, -0.3528, -0.01001), (-0.6424, -0.3534, -0.01001), (-0.6392, -0.3534, -0.01001), (-0.6361, -0.3534, -0.01001), (-0.633, -0.3534, -0.01001), (-0.63, -0.3433, -0.009727), (-0.627, -0.3433, -0.009727), (-0.624, -0.3433, -0.009727), (-0.621, -0.3433, -0.009727), (-0.618, -0.3433, -0.009727), (-0.6149, -0.3433, -0.009727), (-0.6288, -0.3427, -0.009708), (-0.6258, -0.3427, -0.009708), (-0.6228, -0.3427, -0.009708), (-0.6198, -0.3427, -0.009708), (-0.6168, -0.3427, -0.009708), (-0.6137, -0.3427, -0.009708), (-0.63, -0.3433, -0.009236), (-0.627, -0.3433, -0.009236), (-0.624, -0.3433, -0.009236), (-0.621, -0.3433, -0.009236), (-0.618, -0.3433, -0.009236), (-0.6149, -0.3433, -0.009236), (-0.6288, -0.3427, -0.009218), (-0.6258, -0.3427, -0.009218), (-0.6228, -0.3427, -0.009218), (-0.6198, -0.3427, -0.009218), (-0.6168, -0.3427, -0.009218), (-0.6137, -0.3427, -0.009218), (-0.6495, 0.3505, -0.01001), (-0.6495, 0.3505, 0.01001), (-0.6331, 0.318, -0.009727), (-0.6509, 0.3483, -0.01001), (-0.6331, 0.3433, 0.009727), (-0.6515, 0.3457, -0.01001), (-0.6517, 0.3422, -0.01001), (-0.6331, 0.3433, -0.009727), (-0.6517, 0.3385, -0.01001), (-0.6517, 0.3348, -0.01001), (-0.6517, 0.3311, -0.01001), (-0.6517, 0.3273, -0.01001), (-0.6331, 0.3144, 0.009727), (-0.6517, 0.3236, 0.01001), (-0.6331, 0.3144, -0.009727), (-0.6517, 0.3236, -0.01001), (-0.6517, 0.0, 0.01001), (-0.6517, 0.0, -0.01001), (-0.6331, 0.0, 0.009727), (-0.6331, 0.0, -0.009727), (-0.6331, 0.3216, -0.009727), (-0.6331, 0.3252, -0.009727), (-0.6331, 0.3288, -0.009727), (-0.6331, 0.3325, -0.009727), (-0.6331, 0.3361, -0.009727), (-0.6331, 0.3397, -0.009727), (-0.6331, 0.3397, 0.009727), (-0.6331, 0.3361, 0.009727), (-0.6331, 0.3325, 0.009727), (-0.6331, 0.3288, 0.009727), (-0.6331, 0.3252, 0.009727), (-0.6331, 0.3216, 0.009727), (-0.6331, 0.318, 0.009727), (-0.6509, 0.3483, 0.01001), (-0.6515, 0.3457, 0.01001), (-0.6517, 0.3422, 0.01001), (-0.6517, 0.3385, 0.01001), (-0.6517, 0.3348, 0.01001), (-0.6517, 0.3311, 0.01001), (-0.6517, 0.3273, 0.01001), (-0.6299, 0.3534, 0.01001), (-0.6119, 0.3433, 0.009727), (-0.6299, 0.3534, -0.01001), (-0.6119, 0.3433, -0.009727), (-0.633, 0.3534, 0.01001), (-0.6361, 0.3534, 0.01001), (-0.6392, 0.3534, 0.01001), (-0.6424, 0.3534, 0.01001), (-0.6451, 0.3528, 0.01001), (-0.6477, 0.3518, 0.01001), (-0.6149, 0.3433, 0.009727), (-0.618, 0.3433, 0.009727), (-0.621, 0.3433, 0.009727), (-0.624, 0.3433, 0.009727), (-0.627, 0.3433, 0.009727), (-0.63, 0.3433, 0.009727), (-0.6477, 0.3518, -0.01001), (-0.6451, 0.3528, -0.01001), (-0.6424, 0.3534, -0.01001), (-0.6392, 0.3534, -0.01001), (-0.6361, 0.3534, -0.01001), (-0.633, 0.3534, -0.01001), (-0.63, 0.3433, -0.009727), (-0.627, 0.3433, -0.009727), (-0.624, 0.3433, -0.009727), (-0.621, 0.3433, -0.009727), (-0.618, 0.3433, -0.009727), (-0.6149, 0.3433, -0.009727), (0.6495, 0.3505, -0.01001), (0.6495, 0.3505, 0.01001), (0.6331, 0.318, -0.009727), (0.6509, 0.3483, -0.01001), (0.6331, 0.3433, 0.009727), (0.6515, 0.3457, -0.01001), (0.6517, 0.3422, -0.01001), (0.6331, 0.3433, -0.009727), (0.6517, 0.3385, -0.01001), (0.6517, 0.3348, -0.01001), (0.6517, 0.3311, -0.01001), (0.6517, 0.3273, -0.01001), (0.6331, 0.3144, 0.009727), (0.6517, 0.3236, 0.01001), (0.6331, 0.3144, -0.009727), (0.6517, 0.3236, -0.01001), (0.6517, 0.0, 0.01001), (0.6517, 0.0, -0.01001), (0.6331, 0.0, 0.009727), (0.6331, 0.0, -0.009727), (0.6331, 0.3216, -0.009727), (0.6331, 0.3252, -0.009727), (0.6331, 0.3288, -0.009727), (0.6331, 0.3325, -0.009727), (0.6331, 0.3361, -0.009727), (0.6331, 0.3397, -0.009727), (0.6331, 0.3397, 0.009727), (0.6331, 0.3361, 0.009727), (0.6331, 0.3325, 0.009727), (0.6331, 0.3288, 0.009727), (0.6331, 0.3252, 0.009727), (0.6331, 0.3216, 0.009727), (0.6331, 0.318, 0.009727), (0.6509, 0.3483, 0.01001), (0.6515, 0.3457, 0.01001), (0.6517, 0.3422, 0.01001), (0.6517, 0.3385, 0.01001), (0.6517, 0.3348, 0.01001), (0.6517, 0.3311, 0.01001), (0.6517, 0.3273, 0.01001), (0.6299, 0.3534, 0.01001), (0.6119, 0.3433, 0.009727), (0.6299, 0.3534, -0.01001), (0.6119, 0.3433, -0.009727), (0.633, 0.3534, 0.01001), (0.6361, 0.3534, 0.01001), (0.6392, 0.3534, 0.01001), (0.6424, 0.3534, 0.01001), (0.6451, 0.3528, 0.01001), (0.6477, 0.3518, 0.01001), (0.6149, 0.3433, 0.009727), (0.618, 0.3433, 0.009727), (0.621, 0.3433, 0.009727), (0.624, 0.3433, 0.009727), (0.627, 0.3433, 0.009727), (0.63, 0.3433, 0.009727), (0.6477, 0.3518, -0.01001), (0.6451, 0.3528, -0.01001), (0.6424, 0.3534, -0.01001), (0.6392, 0.3534, -0.01001), (0.6361, 0.3534, -0.01001), (0.633, 0.3534, -0.01001), (0.63, 0.3433, -0.009727), (0.627, 0.3433, -0.009727), (0.624, 0.3433, -0.009727), (0.621, 0.3433, -0.009727), (0.618, 0.3433, -0.009727), (0.6149, 0.3433, -0.009727), (0.6495, 0.3505, -0.01001), (0.6495, 0.3505, 0.01001), (0.6331, 0.318, -0.009727), (0.6509, 0.3483, -0.01001), (0.6331, 0.3433, 0.009727), (0.6515, 0.3457, -0.01001), (0.6517, 0.3422, -0.01001), (0.6331, 0.3433, -0.009727), (0.6517, 0.3385, -0.01001), (0.6517, 0.3348, -0.01001), (0.6517, 0.3311, -0.01001), (0.6517, 0.3273, -0.01001), (0.6331, 0.3144, 0.009727), (0.6517, 0.3236, 0.01001), (0.6331, 0.3144, -0.009727), (0.6517, 0.3236, -0.01001), (0.6517, 0.0, 0.01001), (0.6517, 0.0, -0.01001), (0.6331, 0.0, 0.009727), (0.6331, 0.0, -0.009727), (0.6331, 0.3216, -0.009727), (0.6331, 0.3252, -0.009727), (0.6331, 0.3288, -0.009727), (0.6331, 0.3325, -0.009727), (0.6331, 0.3361, -0.009727), (0.6331, 0.3397, -0.009727), (0.6331, 0.3397, 0.009727), (0.6331, 0.3361, 0.009727), (0.6331, 0.3325, 0.009727), (0.6331, 0.3288, 0.009727), (0.6331, 0.3252, 0.009727), (0.6331, 0.3216, 0.009727), (0.6331, 0.318, 0.009727), (0.6509, 0.3483, 0.01001), (0.6515, 0.3457, 0.01001), (0.6517, 0.3422, 0.01001), (0.6517, 0.3385, 0.01001), (0.6517, 0.3348, 0.01001), (0.6517, 0.3311, 0.01001), (0.6517, 0.3273, 0.01001), (0.6299, 0.3534, 0.01001), (0.6119, 0.3433, 0.009727), (0.6299, 0.3534, -0.01001), (0.6119, 0.3433, -0.009727), (0.633, 0.3534, 0.01001), (0.6361, 0.3534, 0.01001), (0.6392, 0.3534, 0.01001), (0.6424, 0.3534, 0.01001), (0.6451, 0.3528, 0.01001), (0.6477, 0.3518, 0.01001), (0.6149, 0.3433, 0.009727), (0.618, 0.3433, 0.009727), (0.621, 0.3433, 0.009727), (0.624, 0.3433, 0.009727), (0.627, 0.3433, 0.009727), (0.63, 0.3433, 0.009727), (0.6477, 0.3518, -0.01001), (0.6451, 0.3528, -0.01001), (0.6424, 0.3534, -0.01001), (0.6392, 0.3534, -0.01001), (0.6361, 0.3534, -0.01001), (0.633, 0.3534, -0.01001), (0.63, 0.3433, -0.009727), (0.627, 0.3433, -0.009727), (0.624, 0.3433, -0.009727), (0.621, 0.3433, -0.009727), (0.618, 0.3433, -0.009727), (0.6149, 0.3433, -0.009727), (-0.6495, 0.3505, -0.01001), (-0.6495, 0.3505, 0.01001), (-0.6331, 0.318, -0.009727), (-0.6509, 0.3483, -0.01001), (-0.6331, 0.3433, 0.009727), (-0.6515, 0.3457, -0.01001), (-0.6517, 0.3422, -0.01001), (-0.6331, 0.3433, -0.009727), (-0.6517, 0.3385, -0.01001), (-0.6517, 0.3348, -0.01001), (-0.6517, 0.3311, -0.01001), (-0.6517, 0.3273, -0.01001), (-0.6331, 0.3144, 0.009727), (0.0, 0.3534, 0.01001), (0.0, 0.3534, -0.01001), (-0.6517, 0.3236, 0.01001), (0.0, 0.3433, 0.009727), (0.0, 0.3433, -0.009727), (-0.6331, 0.3144, -0.009727), (-0.6517, 0.3236, -0.01001), (-0.6517, 0.0, 0.01001), (-0.6517, 0.0, -0.01001), (-0.6331, 0.0, 0.009727), (-0.6331, 0.0, -0.009727), (-0.6331, 0.3216, -0.009727), (-0.6331, 0.3252, -0.009727), (-0.6331, 0.3288, -0.009727), (-0.6331, 0.3325, -0.009727), (-0.6331, 0.3361, -0.009727), (-0.6331, 0.3397, -0.009727), (-0.6331, 0.3397, 0.009727), (-0.6331, 0.3361, 0.009727), (-0.6331, 0.3325, 0.009727), (-0.6331, 0.3288, 0.009727), (-0.6331, 0.3252, 0.009727), (-0.6331, 0.3216, 0.009727), (-0.6331, 0.318, 0.009727), (-0.6509, 0.3483, 0.01001), (-0.6515, 0.3457, 0.01001), (-0.6517, 0.3422, 0.01001), (-0.6517, 0.3385, 0.01001), (-0.6517, 0.3348, 0.01001), (-0.6517, 0.3311, 0.01001), (-0.6517, 0.3273, 0.01001), (-0.6299, 0.3534, 0.01001), (-0.6119, 0.3433, 0.009727), (-0.6299, 0.3534, -0.01001), (-0.6119, 0.3433, -0.009727), (-0.633, 0.3534, 0.01001), (-0.6361, 0.3534, 0.01001), (-0.6392, 0.3534, 0.01001), (-0.6424, 0.3534, 0.01001), (-0.6451, 0.3528, 0.01001), (-0.6477, 0.3518, 0.01001), (-0.6149, 0.3433, 0.009727), (-0.618, 0.3433, 0.009727), (-0.621, 0.3433, 0.009727), (-0.624, 0.3433, 0.009727), (-0.627, 0.3433, 0.009727), (-0.63, 0.3433, 0.009727), (-0.6477, 0.3518, -0.01001), (-0.6451, 0.3528, -0.01001), (-0.6424, 0.3534, -0.01001), (-0.6392, 0.3534, -0.01001), (-0.6361, 0.3534, -0.01001), (-0.633, 0.3534, -0.01001), (-0.63, 0.3433, -0.009727), (-0.627, 0.3433, -0.009727), (-0.624, 0.3433, -0.009727), (-0.621, 0.3433, -0.009727), (-0.618, 0.3433, -0.009727), (-0.6149, 0.3433, -0.009727)], [], [(3, 5, 23, 24), (64, 0, 7, 70), (0, 3, 24, 7), (43, 44, 12, 11), (38, 1, 4, 31), (42, 43, 11, 9), (26, 10, 14, 30), (70, 7, 13, 82), (41, 42, 9, 8), (40, 41, 8, 6), (82, 13, 14, 88), (39, 40, 6, 5), (38, 39, 5, 3), (361, 16, 15, 363), (45, 260, 263, 46), (49, 265, 269, 51), (12, 18, 17, 2), (18, 362, 364, 17), (44, 16, 18, 12), (16, 361, 362, 18), (5, 6, 22, 23), (6, 8, 21, 22), (8, 9, 20, 21), (9, 11, 19, 20), (11, 12, 2, 19), (7, 24, 28, 13), (24, 23, 27, 28), (13, 28, 30, 14), (28, 27, 29, 30), (25, 26, 30, 29), (16, 44, 37, 15), (44, 43, 36, 37), (43, 42, 35, 36), (42, 41, 34, 35), (41, 40, 33, 34), (40, 39, 32, 33), (39, 38, 31, 32), (81, 49, 51, 93), (52, 45, 46, 58), (266, 50, 51, 269), (264, 48, 50, 266), (261, 47, 48, 264), (260, 45, 47, 261), (1, 57, 63, 4), (57, 56, 62, 63), (56, 55, 61, 62), (55, 54, 60, 61), (54, 53, 59, 60), (53, 52, 58, 59), (10, 76, 88, 14), (76, 77, 89, 88), (77, 78, 90, 89), (78, 79, 91, 90), (79, 80, 92, 91), (80, 81, 93, 92), (50, 87, 93, 51), (87, 86, 92, 93), (86, 85, 91, 92), (85, 84, 90, 91), (84, 83, 89, 90), (83, 82, 88, 89), (48, 75, 87, 50), (75, 74, 86, 87), (74, 73, 85, 86), (73, 72, 84, 85), (72, 71, 83, 84), (71, 70, 82, 83), (47, 69, 75, 48), (69, 68, 74, 75), (68, 67, 73, 74), (67, 66, 72, 73), (66, 65, 71, 72), (65, 64, 70, 71), (45, 52, 69, 47), (52, 53, 68, 69), (53, 54, 67, 68), (54, 55, 66, 67), (55, 56, 65, 66), (56, 57, 64, 65), (1, 38, 3, 0, 64, 57), (97, 115, 114, 99), (155, 161, 101, 94), (94, 101, 115, 97), (134, 104, 105, 135), (129, 122, 98, 95), (133, 103, 104, 134), (132, 102, 103, 133), (131, 100, 102, 132), (130, 99, 100, 131), (129, 97, 99, 130), (429, 431, 106, 107), (136, 137, 263, 260), (140, 142, 269, 265), (105, 96, 108, 109), (109, 108, 432, 430), (135, 105, 109, 107), (107, 109, 430, 429), (99, 114, 113, 100), (100, 113, 112, 102), (102, 112, 111, 103), (103, 111, 110, 104), (104, 110, 96, 105), (115, 119, 118, 114), (116, 120, 121, 117), (107, 106, 128, 135), (135, 128, 127, 134), (134, 127, 126, 133), (133, 126, 125, 132), (132, 125, 124, 131), (131, 124, 123, 130), (130, 123, 122, 129), (143, 149, 137, 136), (266, 269, 142, 141), (264, 266, 141, 139), (261, 264, 139, 138), (260, 261, 138, 136), (95, 98, 154, 148), (148, 154, 153, 147), (147, 153, 152, 146), (146, 152, 151, 145), (145, 151, 150, 144), (144, 150, 149, 143), (139, 141, 168, 166), (166, 168, 167, 165), (138, 139, 166, 160), (160, 166, 165, 159), (159, 165, 164, 158), (158, 164, 163, 157), (157, 163, 162, 156), (156, 162, 161, 155), (136, 138, 160, 143), (143, 160, 159, 144), (144, 159, 158, 145), (145, 158, 157, 146), (146, 157, 156, 147), (147, 156, 155, 148), (95, 148, 155, 94, 97, 129), (172, 190, 189, 174), (230, 236, 176, 169), (169, 176, 190, 172), (209, 179, 180, 210), (204, 197, 173, 170), (208, 178, 179, 209), (207, 177, 178, 208), (206, 175, 177, 207), (205, 174, 175, 206), (204, 172, 174, 205), (497, 499, 181, 182), (211, 212, 263, 260), (215, 217, 269, 265), (180, 171, 183, 184), (184, 183, 500, 498), (210, 180, 184, 182), (182, 184, 498, 497), (174, 189, 188, 175), (175, 188, 187, 177), (177, 187, 186, 178), (178, 186, 185, 179), (179, 185, 171, 180), (190, 194, 193, 189), (191, 195, 196, 192), (182, 181, 203, 210), (210, 203, 202, 209), (209, 202, 201, 208), (208, 201, 200, 207), (207, 200, 199, 206), (206, 199, 198, 205), (205, 198, 197, 204), (218, 224, 212, 211), (266, 269, 217, 216), (264, 266, 216, 214), (261, 264, 214, 213), (260, 261, 213, 211), (170, 173, 229, 223), (223, 229, 228, 222), (222, 228, 227, 221), (221, 227, 226, 220), (220, 226, 225, 219), (219, 225, 224, 218), (214, 216, 243, 241), (241, 243, 242, 240), (213, 214, 241, 235), (235, 241, 240, 234), (234, 240, 239, 233), (233, 239, 238, 232), (232, 238, 237, 231), (231, 237, 236, 230), (211, 213, 235, 218), (218, 235, 234, 219), (219, 234, 233, 220), (220, 233, 232, 221), (221, 232, 231, 222), (222, 231, 230, 223), (170, 223, 230, 169, 172, 204), (247, 249, 274, 275), (315, 244, 251, 321), (244, 247, 275, 251), (294, 295, 256, 255), (289, 245, 248, 282), (293, 294, 255, 253), (277, 254, 258, 281), (321, 251, 257, 333), (292, 293, 253, 252), (291, 292, 252, 250), (333, 257, 258, 339), (290, 291, 250, 249), (289, 290, 249, 247), (569, 262, 259, 571), (296, 260, 263, 297), (300, 265, 269, 302), (256, 268, 267, 246), (268, 570, 572, 267), (295, 262, 268, 256), (262, 569, 570, 268), (249, 250, 273, 274), (250, 252, 272, 273), (252, 253, 271, 272), (253, 255, 270, 271), (255, 256, 246, 270), (251, 275, 279, 257), (275, 274, 278, 279), (257, 279, 281, 258), (279, 278, 280, 281), (276, 277, 281, 280), (262, 295, 288, 259), (295, 294, 287, 288), (294, 293, 286, 287), (293, 292, 285, 286), (292, 291, 284, 285), (291, 290, 283, 284), (290, 289, 282, 283), (332, 300, 302, 344), (303, 296, 297, 309), (266, 301, 302, 269), (264, 299, 301, 266), (261, 298, 299, 264), (260, 296, 298, 261), (245, 308, 314, 248), (308, 307, 313, 314), (307, 306, 312, 313), (306, 305, 311, 312), (305, 304, 310, 311), (304, 303, 309, 310), (254, 327, 339, 258), (327, 328, 340, 339), (328, 329, 341, 340), (329, 330, 342, 341), (330, 331, 343, 342), (331, 332, 344, 343), (301, 338, 344, 302), (338, 337, 343, 344), (337, 336, 342, 343), (336, 335, 341, 342), (335, 334, 340, 341), (334, 333, 339, 340), (299, 326, 338, 301), (326, 325, 337, 338), (325, 324, 336, 337), (324, 323, 335, 336), (323, 322, 334, 335), (322, 321, 333, 334), (298, 320, 326, 299), (320, 319, 325, 326), (319, 318, 324, 325), (318, 317, 323, 324), (317, 316, 322, 323), (316, 315, 321, 322), (296, 303, 320, 298), (303, 304, 319, 320), (304, 305, 318, 319), (305, 306, 317, 318), (306, 307, 316, 317), (307, 308, 315, 316), (245, 289, 247, 244, 315, 308), (348, 370, 369, 350), (401, 407, 352, 345), (345, 352, 370, 348), (383, 355, 356, 384), (378, 371, 349, 346), (382, 354, 355, 383), (381, 353, 354, 382), (380, 351, 353, 381), (379, 350, 351, 380), (378, 348, 350, 379), (361, 363, 357, 358), (385, 386, 565, 562), (356, 347, 359, 360), (360, 359, 364, 362), (384, 356, 360, 358), (358, 360, 362, 361), (350, 369, 368, 351), (351, 368, 367, 353), (353, 367, 366, 354), (354, 366, 365, 355), (355, 365, 347, 356), (358, 357, 377, 384), (384, 377, 376, 383), (383, 376, 375, 382), (382, 375, 374, 381), (381, 374, 373, 380), (380, 373, 372, 379), (379, 372, 371, 378), (389, 395, 386, 385), (563, 566, 388, 387), (562, 563, 387, 385), (346, 349, 400, 394), (394, 400, 399, 393), (393, 399, 398, 392), (392, 398, 397, 391), (391, 397, 396, 390), (390, 396, 395, 389), (387, 388, 412, 406), (406, 412, 411, 405), (405, 411, 410, 404), (404, 410, 409, 403), (403, 409, 408, 402), (402, 408, 407, 401), (385, 387, 406, 389), (389, 406, 405, 390), (390, 405, 404, 391), (391, 404, 403, 392), (392, 403, 402, 393), (393, 402, 401, 394), (346, 394, 401, 345, 348, 378), (416, 418, 437, 438), (469, 413, 420, 475), (413, 416, 438, 420), (451, 452, 424, 423), (446, 414, 417, 439), (450, 451, 423, 422), (449, 450, 422, 421), (448, 449, 421, 419), (447, 448, 419, 418), (446, 447, 418, 416), (429, 426, 425, 431), (453, 562, 565, 454), (424, 428, 427, 415), (428, 430, 432, 427), (452, 426, 428, 424), (426, 429, 430, 428), (418, 419, 436, 437), (419, 421, 435, 436), (421, 422, 434, 435), (422, 423, 433, 434), (423, 424, 415, 433), (426, 452, 445, 425), (452, 451, 444, 445), (451, 450, 443, 444), (450, 449, 442, 443), (449, 448, 441, 442), (448, 447, 440, 441), (447, 446, 439, 440), (457, 453, 454, 463), (563, 455, 456, 566), (562, 453, 455, 563), (414, 462, 468, 417), (462, 461, 467, 468), (461, 460, 466, 467), (460, 459, 465, 466), (459, 458, 464, 465), (458, 457, 463, 464), (455, 474, 480, 456), (474, 473, 479, 480), (473, 472, 478, 479), (472, 471, 477, 478), (471, 470, 476, 477), (470, 469, 475, 476), (453, 457, 474, 455), (457, 458, 473, 474), (458, 459, 472, 473), (459, 460, 471, 472), (460, 461, 470, 471), (461, 462, 469, 470), (414, 446, 416, 413, 469, 462), (484, 486, 505, 506), (537, 481, 488, 543), (481, 484, 506, 488), (519, 520, 492, 491), (514, 482, 485, 507), (518, 519, 491, 490), (517, 518, 490, 489), (516, 517, 489, 487), (515, 516, 487, 486), (514, 515, 486, 484), (497, 494, 493, 499), (521, 562, 565, 522), (492, 496, 495, 483), (496, 498, 500, 495), (520, 494, 496, 492), (494, 497, 498, 496), (486, 487, 504, 505), (487, 489, 503, 504), (489, 490, 502, 503), (490, 491, 501, 502), (491, 492, 483, 501), (494, 520, 513, 493), (520, 519, 512, 513), (519, 518, 511, 512), (518, 517, 510, 511), (517, 516, 509, 510), (516, 515, 508, 509), (515, 514, 507, 508), (525, 521, 522, 531), (563, 523, 524, 566), (562, 521, 523, 563), (482, 530, 536, 485), (530, 529, 535, 536), (529, 528, 534, 535), (528, 527, 533, 534), (527, 526, 532, 533), (526, 525, 531, 532), (523, 542, 548, 524), (542, 541, 547, 548), (541, 540, 546, 547), (540, 539, 545, 546), (539, 538, 544, 545), (538, 537, 543, 544), (521, 525, 542, 523), (525, 526, 541, 542), (526, 527, 540, 541), (527, 528, 539, 540), (528, 529, 538, 539), (529, 530, 537, 538), (482, 514, 484, 481, 537, 530), (552, 578, 577, 554), (609, 615, 556, 549), (549, 556, 578, 552), (591, 559, 560, 592), (586, 579, 553, 550), (590, 558, 559, 591), (589, 557, 558, 590), (588, 555, 557, 589), (587, 554, 555, 588), (586, 552, 554, 587), (569, 571, 561, 564), (593, 594, 565, 562), (560, 551, 567, 568), (568, 567, 572, 570), (592, 560, 568, 564), (564, 568, 570, 569), (554, 577, 576, 555), (555, 576, 575, 557), (557, 575, 574, 558), (558, 574, 573, 559), (559, 573, 551, 560), (564, 561, 585, 592), (592, 585, 584, 591), (591, 584, 583, 590), (590, 583, 582, 589), (589, 582, 581, 588), (588, 581, 580, 587), (587, 580, 579, 586), (597, 603, 594, 593), (563, 566, 596, 595), (562, 563, 595, 593), (550, 553, 608, 602), (602, 608, 607, 601), (601, 607, 606, 600), (600, 606, 605, 599), (599, 605, 604, 598), (598, 604, 603, 597), (595, 596, 620, 614), (614, 620, 619, 613), (613, 619, 618, 612), (612, 618, 617, 611), (611, 617, 616, 610), (610, 616, 615, 609), (593, 595, 614, 597), (597, 614, 613, 598), (598, 613, 612, 599), (599, 612, 611, 600), (600, 611, 610, 601), (601, 610, 609, 602), (550, 602, 609, 549, 552, 586)])
me_cube.materials.append(mat_goma)
me_cube.use_remesh_preserve_volume = False
me_cube.use_remesh_preserve_attributes = False
me_cube.use_mirror_vertex_groups = False
me_cube.update()

# ---- objects
ob_camera = bpy.data.objects.new('Camera', cam_camera)
ob_parteblancabasetelevisor = bpy.data.objects.new('ParteBlancaBaseTelevisor', me_cube_023)
ob_hemi = bpy.data.objects.new('Hemi', light_hemi)
ob_suciomesa = bpy.data.objects.new('SucioMesa', me_cube_022)
ob_parteblancamesa = bpy.data.objects.new('ParteBlancaMesa', me_cube_021)
ob_patas = bpy.data.objects.new('Patas', me_cube_004)
ob_partetelvisor = bpy.data.objects.new('ParteTelvisor', me_cube_002)
ob_gomabasetelevisor = bpy.data.objects.new('GomaBaseTelevisor', me_cube_001)
ob_gomamesa = bpy.data.objects.new('GomaMesa', me_cube)

# ---- transforms, parenting, visibility, modifiers, constraints
ob_camera.location = (-1.309, -1.884, 0.8172)
ob_camera.rotation_euler = (1.088, 0.0, -0.5777)
ob_camera.lineart.crease_threshold = 0.0
ob_parteblancabasetelevisor.location = (0.1609, 0.1432, 0.04876)
ob_parteblancabasetelevisor.lineart.crease_threshold = 0.0
_m = ob_parteblancabasetelevisor.modifiers.new('Array', 'ARRAY')
_m.constant_offset_displace = (0.0, 0.0, 0.0)
_m.relative_offset_displace = (23.1, 0.0, 0.0)
ob_hemi.location = (0.1218, 0.269, 4.703)
ob_hemi.lineart.crease_threshold = 0.0
ob_suciomesa.location = (0.0388, -0.009186, -0.01873)
ob_suciomesa.lineart.crease_threshold = 0.0
ob_parteblancamesa.location = (0.0388, -0.009186, -0.01873)
ob_parteblancamesa.lineart.crease_threshold = 0.0
ob_patas.location = (-0.01056, 0.1733, -0.4913)
ob_patas.lineart.crease_threshold = 0.0
ob_partetelvisor.location = (0.3048, 0.09478, -0.009538)
ob_partetelvisor.lineart.crease_threshold = 0.0
ob_gomabasetelevisor.location = (0.1609, 0.1432, 0.04876)
ob_gomabasetelevisor.lineart.crease_threshold = 0.0
_m = ob_gomabasetelevisor.modifiers.new('Array', 'ARRAY')
_m.constant_offset_displace = (0.0, 0.0, 0.0)
_m.relative_offset_displace = (23.1, 0.0, 0.0)
ob_gomamesa.location = (0.0388, -0.009186, -0.01873)
ob_gomamesa.lineart.crease_threshold = 0.0

# ---- collection membership
col_collection_1.objects.link(ob_camera)
col_collection_1.objects.link(ob_parteblancabasetelevisor)
col_collection_1.objects.link(ob_hemi)
col_collection_1.objects.link(ob_suciomesa)
col_collection_1.objects.link(ob_parteblancamesa)
col_collection_1.objects.link(ob_patas)
col_collection_1.objects.link(ob_partetelvisor)
col_collection_1.objects.link(ob_gomabasetelevisor)
col_collection_1.objects.link(ob_gomamesa)

# ---- scene / render settings (as saved in the file)
scene.camera = ob_camera
scene.frame_start = 1; scene.frame_end = 250; scene.frame_set(3)
scene.render.engine = 'BLENDER_EEVEE_NEXT'
scene.render.resolution_percentage = 76
scene.render.dither_intensity = 0.0
scene.render.film_transparent = True
scene.cycles.use_denoising = False
scene.cycles.samples = 10
scene.cycles.sampling_pattern = 'TABULATED_SOBOL'
scene.cycles.light_sampling_threshold = 0.0
scene.cycles.use_adaptive_sampling = False
scene.cycles.use_light_tree = False
scene.cycles.blur_glossy = 0.0
scene.cycles.pixel_filter_type = 'GAUSSIAN'
scene.cycles.sample_clamp_indirect = 0.0
scene.view_settings.view_transform = 'Standard'
bpy.context.view_layer.update()
